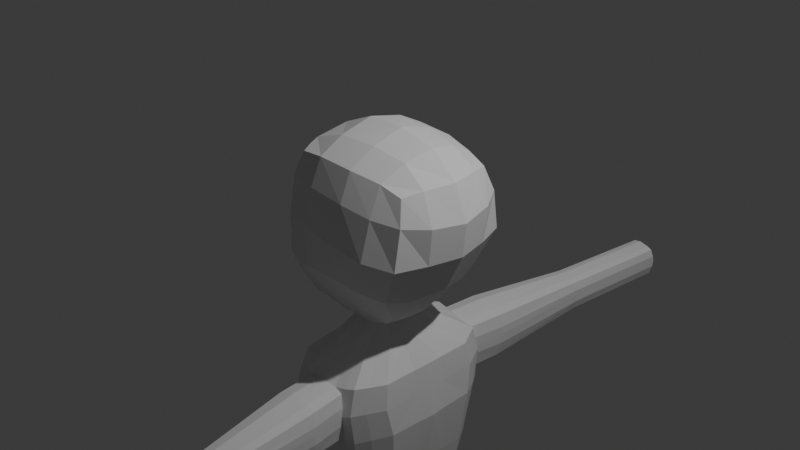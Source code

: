 # Source: Character_Mesh.blend  (saved by Blender 4.4.32; exported with 4.5.12 LTS)
import bpy
from mathutils import Matrix  # noqa: F401  (used for matrix-valued properties, if any)

bpy.ops.wm.read_factory_settings(use_empty=True)
scene = bpy.context.scene
scene.name = 'Scene'

# ---- collections
col_collection = bpy.data.collections.new('Collection'); scene.collection.children.link(col_collection)

# ---- world
world_world = bpy.data.worlds.new('World'); scene.world = world_world
world_world.use_nodes = True; world_world.node_tree.nodes.clear()
_N = world_world.node_tree.nodes; _L = world_world.node_tree.links
n0 = _N.new('ShaderNodeOutputWorld'); n0.name = 'World Output'; n0.location = (300, 300)
n1 = _N.new('ShaderNodeBackground'); n1.name = 'Background'; n1.location = (10, 300)
n1.inputs[0].default_value = (0.05088, 0.05088, 0.05088, 1.0)
_L.new(n1.outputs[0], n0.inputs[0])
n0.is_active_output = True
world_world.color = (0.05088, 0.05088, 0.05088)
world_world.sun_shadow_jitter_overblur = 0.0

# ---- cameras
cam_camera = bpy.data.cameras.new('Camera')
cam_camera.clip_end = 100.0
cam_camera.ortho_scale = 7.314

# ---- lights
light_light = bpy.data.lights.new('Light', 'POINT')
light_light.energy = 1000.0
light_light.shadow_soft_size = 0.1

# ---- meshes
me_cube_001 = bpy.data.meshes.new('Cube.001')
me_cube_001.from_pydata([(-0.8153, -0.6341, -0.6669), (-0.6868, -0.6436, 0.7213), (0.3074, -0.5411, -0.6667), (0.6215, -0.5608, 0.6134), (-0.8093, 0.0, -1.006), (-0.8222, -0.7513, 0.0234), (-0.7791, 0.0, 0.8356), (0.3563, 0.0, -0.9291), (0.7748, 0.0, 0.6534), (0.6905, -0.7117, -0.09487), (-0.1936, -0.6, -0.7181), (0.02975, -0.6668, 0.741), (0.03094, 0.0, 1.005), (0.02228, -0.8904, 0.001875), (0.893, 0.0, -0.09787), (-0.9607, 0.0, -0.02779), (-0.844, -0.426, -0.9856), (-0.7733, -0.7113, 0.4682), (0.7039, -0.3497, 0.6487), (0.4811, -0.6373, -0.5368), (0.05789, -0.5791, -0.7099), (-0.3921, -0.6762, 0.76), (-0.8745, -0.7158, -0.4393), (-0.7601, -0.4074, 0.7842), (0.2443, -0.3134, -0.9597), (0.6956, -0.6418, 0.3489), (-0.5108, -0.6185, -0.7387), (0.3777, -0.6002, 0.6908), (0.0364, -0.3647, 0.906), (0.4682, 0.0, 0.9112), (-0.4124, 0.0, 0.9948), (-0.1524, -0.3035, -1.15), (-0.4939, 0.0, -1.14), (0.1476, 0.0, -1.088), (-0.4582, -0.8613, 0.03959), (0.3781, -0.8592, -0.05357), (-0.1171, -0.8129, -0.425), (0.04039, -0.8056, 0.4305), (0.8122, -0.3786, -0.09197), (0.6797, 0.0, -0.5332), (0.9339, 0.0, 0.2805), (-0.942, -0.4539, -0.01615), (-1.038, 0.0, -0.5183), (-0.9425, 0.0, 0.4689), (0.8539, -0.3804, 0.3136), (-0.404, -0.7977, 0.4637), (-0.3996, -0.3915, 0.9075), (0.4228, -0.326, 0.8388), (-0.5228, -0.8117, -0.4321), (0.2276, -0.7751, -0.4691), (0.3928, -0.7493, 0.3743), (0.5607, -0.3834, -0.588), (-1.025, -0.4882, -0.5235), (-0.9183, -0.4405, 0.4502), (-0.08256, -0.61, -1.349), (0.04401, -0.9379, -1.582), (-0.7428, 0.0, -1.49), (0.4451, 0.0, -1.534), (-0.01368, -0.2974, -1.114), (0.07926, -0.23, -1.105), (0.1023, -0.2916, -1.077), (0.04082, -0.3204, -1.055), (-0.4154, -0.2314, -1.171), (-0.3205, -0.2964, -1.155), (-0.4168, -0.3361, -1.119), (-0.507, -0.314, -1.139), (0.4324, -0.5682, -1.538), (0.265, -0.874, -1.542), (-0.3648, -0.976, -1.521), (-0.662, -0.7107, -1.521), (-0.8429, -0.2511, -0.9986), (-0.8417, -0.5314, -0.8231), (-0.7933, -0.7313, 0.2468), (-0.7354, -0.6774, 0.5976), (-0.8456, -0.6769, -0.5551), (-0.8451, -0.7246, -0.2002), (-0.7268, -0.5255, 0.7548), (-0.7698, -0.2037, 0.8099), (-0.8771, -0.6026, 0.00648), (-0.9513, -0.227, -0.022), (-0.9938, 0.0, -0.2626), (-0.9669, 0.0, -0.7574), (-0.8788, 0.0, 0.6578), (-0.9399, 0.0, 0.2199), (-0.9499, -0.6059, -0.4853), (-0.9732, -0.463, -0.2592), (-1.042, -0.2642, -0.5263), (-0.9652, -0.4692, -0.7555), (-0.8483, -0.5759, 0.4636), (-0.8544, -0.424, 0.6228), (-0.9304, -0.2203, 0.4595), (-0.92, -0.4472, 0.217), (-0.9299, -0.2236, 0.2185), (-0.8667, -0.212, 0.6403), (-0.7981, -0.5507, 0.6136), (-0.8556, -0.5893, 0.2362), (-0.9809, -0.2638, -0.7643), (-0.9849, -0.2377, -0.2631), (-0.9043, -0.594, -0.2292), (-0.9073, -0.5793, -0.6617), (-0.9513, -0.227, -0.022), (-0.9607, 0.0, -0.02779), (-0.9399, 0.0, 0.2199), (-0.9299, -0.2236, 0.2185), (-0.5908, 0.0, -3.946), (-0.1004, -0.6998, -3.471), (-0.6986, 0.0, -3.321), (0.3574, 0.0, -3.344), (0.1677, -0.6704, -3.439), (0.356, -0.4685, -3.401), (-0.599, -0.6009, -3.394), (-0.3862, -0.7499, -3.432), (0.262, 0.0, -1.28), (-0.4073, -0.8892, -2.806), (0.4425, -0.5075, -2.759), (-0.5948, 0.0, -1.294), (0.03233, -0.2628, -1.111), (-0.3666, -0.2633, -1.164), (0.3326, -0.7446, -1.547), (0.2076, -0.3329, -1.302), (0.08903, -0.5501, -1.31), (-0.5104, -0.8542, -1.53), (-0.3241, -0.6112, -1.333), (-0.4979, -0.4153, -1.335), (0.1132, -0.1354, -1.109), (0.436, -0.1944, -1.537), (-0.08329, -0.3003, -1.133), (0.171, -0.9117, -1.563), (-0.4498, -0.1355, -1.168), (-0.2354, -0.3006, -1.152), (-0.1487, -0.9571, -1.549), (-0.7001, -0.274, -1.507), (-0.6986, 0.0, -3.321), (-0.1004, -0.6998, -3.471), (-0.05539, -0.6549, -3.868), (0.2619, -0.569, -3.421), (-0.4931, -0.6752, -3.412), (0.358, -0.2322, -3.373), (0.03325, -0.6852, -3.458), (-0.2438, -0.7236, -3.448), (-0.6476, -0.3028, -3.358), (-0.0656, -0.84, -2.858), (0.2266, -0.8229, -2.808), (0.4628, 0.0, -2.739), (-0.78, 0.0, -2.709), (-0.6779, -0.6645, -2.753), (-0.5469, -0.7853, -2.78), (-0.7228, -0.3022, -2.73), (0.4524, -0.2156, -2.749), (0.3347, -0.6863, -2.784), (0.2362, -0.1599, -1.307), (-0.4094, -0.5153, -1.341), (0.1401, -0.4381, -1.311), (-0.5457, -0.1928, -1.33), (-0.2227, -0.8722, -2.834), (0.08079, -0.8417, -2.833), (-0.1995, -0.6239, -1.343), (0.007287, -0.5786, -1.326), (0.5039, -0.5566, -2.141), (0.04769, -0.9538, -2.287), (0.2852, -0.9038, -2.196), (0.5295, 0.0, -2.145), (-0.8243, -0.7448, -2.12), (-0.4669, -1.017, -2.206), (-0.9028, 0.0, -2.091), (-0.6604, -0.8933, -2.159), (-0.8361, -0.2905, -2.104), (0.5157, -0.1792, -2.143), (0.3866, -0.7602, -2.167), (-0.1817, -0.9853, -2.248), (0.1811, -0.9373, -2.244), (-0.1487, -0.9571, -1.549), (0.04401, -0.9379, -1.582), (0.04769, -0.9538, -2.287), (0.171, -0.9117, -1.563), (-0.1817, -0.9853, -2.248), (0.1811, -0.9373, -2.244), (-0.08256, -0.61, -1.349), (0.04401, -0.9379, -1.582), (-0.1487, -0.9571, -1.549), (0.171, -0.9117, -1.563), (-0.1995, -0.6239, -1.343), (0.007287, -0.5786, -1.326), (-0.1487, -0.9571, -1.549), (0.04401, -0.9379, -1.582), (0.04769, -0.9538, -2.287), (0.171, -0.9117, -1.563), (-0.1817, -0.9853, -2.248), (0.1811, -0.9373, -2.244), (0.4711, -0.6157, -1.815), (0.2805, -0.9478, -1.838), (0.4835, 0.0, -1.815), (-0.7448, -0.7657, -1.805), (-0.4082, -1.055, -1.833), (-0.8213, 0.0, -1.771), (-0.5794, -0.9333, -1.821), (-0.7666, -0.2832, -1.782), (0.4726, -0.1883, -1.813), (0.3641, -0.8033, -1.828), (-0.156, -1.025, -1.866), (0.1813, -0.9797, -1.868), (-0.156, -1.025, -1.866), (0.1813, -0.9797, -1.868), (-0.156, -1.025, -1.866), (0.1813, -0.9797, -1.868), (0.1205, -1.371, -2.226), (-0.1487, -0.9571, -1.549), (-0.4082, -1.055, -1.833), (-0.09068, -1.41, -2.202), (-0.156, -1.025, -1.866), (-0.1817, -0.9853, -2.248), (-0.1487, -0.9571, -1.549), (0.04401, -0.9379, -1.582), (-0.07765, -1.458, -1.854), (-0.156, -1.025, -1.866), (-0.1817, -0.9853, -2.248), (0.1813, -0.9797, -1.868), (0.1426, -4.053, -1.621), (0.04769, -0.9538, -2.287), (-0.3648, -0.976, -1.521), (-0.3241, -0.6112, -1.333), (-0.1487, -0.9571, -1.549), (-0.1995, -0.6239, -1.343), (-0.08256, -0.61, -1.349), (0.04401, -0.9379, -1.582), (-0.1487, -0.9571, -1.549), (0.171, -0.9117, -1.563), (-0.1995, -0.6239, -1.343), (0.007287, -0.5786, -1.326), (0.1192, -1.363, -1.562), (-0.07734, -1.386, -1.523), (-0.3188, -1.49, -1.82), (-0.07734, -1.386, -1.523), (-0.07765, -1.458, -1.854), (-0.09068, -1.41, -2.202), (-0.07734, -1.386, -1.523), (0.1192, -1.363, -1.562), (-0.0278, -2.732, -1.642), (-0.09068, -1.41, -2.202), (-0.07765, -1.458, -1.854), (-0.09068, -1.41, -2.202), (0.2529, -1.401, -1.856), (-0.07765, -1.458, -1.854), (0.1205, -1.371, -2.226), (-0.3897, -1.032, -1.729), (-0.1568, -0.9582, -1.548), (-0.3648, -0.976, -1.521), (-0.3081, -0.9896, -1.589), (-0.2216, -0.9906, -2.242), (-0.4345, -1.043, -1.953), (-0.4669, -1.017, -2.206), (-0.3911, -1.019, -2.137), (0.04401, -0.9379, -1.582), (0.177, -0.9613, -1.769), (0.171, -0.9117, -1.563), (0.1367, -0.9351, -1.629), (0.1787, -0.9664, -1.982), (0.04769, -0.9538, -2.287), (0.1811, -0.9373, -2.244), (0.1422, -0.9503, -2.171), (-0.08582, -1.387, -1.522), (-0.3142, -1.464, -1.712), (-0.2435, -1.42, -1.565), (-0.3278, -1.476, -1.944), (-0.1259, -1.415, -2.197), (-0.2753, -1.448, -2.111), (0.2482, -1.38, -1.756), (0.1192, -1.363, -1.562), (0.2095, -1.356, -1.612), (0.1205, -1.371, -2.226), (0.2497, -1.384, -1.972), (0.2126, -1.367, -2.133), (-0.07734, -1.386, -1.523), (0.2529, -1.401, -1.856), (-0.3188, -1.49, -1.82), (0.2497, -1.384, -1.972), (0.2126, -1.367, -2.133), (0.1205, -1.371, -2.226), (-0.2753, -1.448, -2.111), (-0.3278, -1.476, -1.944), (-0.1259, -1.415, -2.197), (-0.2435, -1.42, -1.565), (-0.08582, -1.387, -1.522), (-0.3142, -1.464, -1.712), (0.2095, -1.356, -1.612), (0.2482, -1.38, -1.756), (0.1192, -1.363, -1.562), (0.07222, -2.711, -1.615), (0.07761, -2.711, -1.616), (0.2087, -2.695, -1.634), (0.2087, -2.695, -1.634), (0.2766, -2.688, -1.662), (0.3083, -2.704, -1.758), (0.0468, -2.729, -2.043), (-0.04801, -2.75, -1.988), (0.3101, -2.707, -1.907), (0.2799, -2.696, -2.015), (-0.0756, -2.777, -1.803), (0.07741, -2.756, -1.825), (-0.08132, -2.768, -1.883), (0.3101, -2.719, -1.827), (0.06914, -2.726, -2.046), (0.07741, -2.756, -1.825), (0.07761, -2.711, -1.616), (0.06914, -2.726, -2.046), (0.2105, -2.7, -2.07), (-0.0727, -2.76, -1.735), (0.2105, -2.7, -2.07), (0.238, -4.033, -1.596), (0.2431, -4.033, -1.597), (0.3659, -4.018, -1.616), (0.3659, -4.018, -1.616), (0.4272, -4.012, -1.644), (0.4551, -4.027, -1.734), (0.2137, -4.05, -2.004), (0.1233, -4.07, -1.952), (0.4565, -4.03, -1.872), (0.4299, -4.019, -1.973), (0.09704, -4.096, -1.776), (0.2429, -4.076, -1.797), (0.09159, -4.087, -1.851), (0.3711, -4.057, -1.816), (0.4572, -4.041, -1.798), (0.235, -4.047, -2.007), (0.2429, -4.076, -1.797), (0.2431, -4.033, -1.597), (0.235, -4.047, -2.007), (0.3673, -4.023, -2.027), (0.09981, -4.08, -1.71), (0.3673, -4.023, -2.027), (-0.5908, 0.0, -3.946), (-0.1004, -0.6998, -3.471), (-0.6986, 0.0, -3.321), (-0.05539, -0.6549, -3.868), (0.2619, -0.569, -3.421), (0.356, -0.4685, -3.401), (-0.4931, -0.6752, -3.412), (-0.3862, -0.7499, -3.432), (0.358, -0.2322, -3.373), (0.3574, 0.0, -3.344), (0.03325, -0.6852, -3.458), (0.1677, -0.6704, -3.439), (-0.2438, -0.7236, -3.448), (-0.6476, -0.3028, -3.358), (-0.599, -0.6009, -3.394), (-0.3292, 0.0, -3.962), (-0.05539, -0.6549, -3.868), (0.2619, -0.569, -3.421), (0.356, -0.4685, -3.401), (-0.4931, -0.6752, -3.412), (-0.3862, -0.7499, -3.432), (0.358, -0.2322, -3.373), (0.3574, 0.0, -3.344), (0.03325, -0.6852, -3.458), (0.1677, -0.6704, -3.439), (-0.2438, -0.7236, -3.448), (-0.6476, -0.3028, -3.358), (-0.599, -0.6009, -3.394), (0.2602, -0.526, -3.85), (0.3115, -0.4358, -3.862), (-0.4426, -0.5781, -3.82), (-0.3479, -0.6655, -3.815), (0.282, -0.2438, -3.906), (0.2595, 0.0, -3.986), (0.07916, -0.6456, -3.852), (0.1929, -0.6262, -3.839), (-0.2018, -0.6611, -3.843), (-0.5623, -0.1849, -3.892), (-0.5373, -0.4922, -3.826), (-0.3292, 0.0, -3.962), (0.2602, -0.526, -3.85), (0.3115, -0.4358, -3.862), (-0.4426, -0.5781, -3.82), (-0.3479, -0.6655, -3.815), (0.282, -0.2438, -3.906), (0.2595, 0.0, -3.986), (0.07916, -0.6456, -3.852), (0.1929, -0.6262, -3.839), (-0.2018, -0.6611, -3.843), (-0.5623, -0.1849, -3.892), (-0.5373, -0.4922, -3.826), (-0.3292, 0.0, -3.962), (-0.3292, 0.0, -3.962), (-0.05539, -0.6549, -3.868), (0.07129, 0.0, -3.985), (-0.1019, 0.0, -3.964), (0.2602, -0.526, -3.85), (0.3115, -0.4358, -3.862), (-0.4426, -0.5781, -3.82), (-0.3479, -0.6655, -3.815), (0.282, -0.2438, -3.906), (0.07916, -0.6456, -3.852), (0.1929, -0.6262, -3.839), (-0.2018, -0.6611, -3.843), (-0.5623, -0.1849, -3.892), (-0.5373, -0.4922, -3.826), (0.07129, 0.0, -3.985), (-0.1019, 0.0, -3.964), (0.2602, -0.526, -3.85), (0.3115, -0.4358, -3.862), (-0.4426, -0.5781, -3.82), (-0.3479, -0.6655, -3.815), (0.282, -0.2438, -3.906), (0.07916, -0.6456, -3.852), (0.1929, -0.6262, -3.839), (-0.2018, -0.6611, -3.843), (-0.5623, -0.1849, -3.892), (-0.5373, -0.4922, -3.826), (-0.3292, 0.0, -3.962), (-0.05539, -0.6549, -3.868), (0.07129, 0.0, -3.985), (-0.1019, 0.0, -3.964), (0.2602, -0.526, -3.85), (0.3115, -0.4358, -3.862), (-0.4426, -0.5781, -3.82), (-0.3479, -0.6655, -3.815), (0.282, -0.2438, -3.906), (0.07916, -0.6456, -3.852), (0.1929, -0.6262, -3.839), (-0.2018, -0.6611, -3.843), (-0.5623, -0.1849, -3.892), (-0.5373, -0.4922, -3.826), (-0.3292, 0.0, -3.962), (-0.05539, -0.6549, -3.868), (0.07129, 0.0, -3.985), (-0.1019, 0.0, -3.964), (0.2602, -0.526, -3.85), (0.3115, -0.4358, -3.862), (-0.4426, -0.5781, -3.82), (-0.3479, -0.6655, -3.815), (0.282, -0.2438, -3.906), (0.07916, -0.6456, -3.852), (0.1929, -0.6262, -3.839), (-0.2018, -0.6611, -3.843), (-0.5623, -0.1849, -3.892), (-0.5373, -0.4922, -3.826), (-0.3292, 0.0, -3.962), (-0.05539, -0.6549, -3.868), (0.07129, 0.0, -3.985), (-0.1019, 0.0, -3.964), (0.2602, -0.526, -3.85), (0.3115, -0.4358, -3.862), (-0.4426, -0.5781, -3.82), (-0.3479, -0.6655, -3.815), (0.282, -0.2438, -3.906), (0.07916, -0.6456, -3.852), (0.1929, -0.6262, -3.839), (-0.2018, -0.6611, -3.843), (-0.5623, -0.1849, -3.892), (-0.5373, -0.4922, -3.826), (-0.3292, 0.0, -3.962), (-0.05539, -0.6549, -3.868), (0.07129, 0.0, -3.985), (-0.1019, 0.0, -3.964), (0.2602, -0.526, -3.85), (0.3115, -0.4358, -3.862), (-0.4426, -0.5781, -3.82), (-0.3479, -0.6655, -3.815), (0.282, -0.2438, -3.906), (0.07916, -0.6456, -3.852), (0.1929, -0.6262, -3.839), (-0.2018, -0.6611, -3.843), (-0.5623, -0.1849, -3.892), (-0.5373, -0.4922, -3.826), (-0.3292, 0.0, -3.962), (-0.05539, -0.6549, -3.868), (0.07129, 0.0, -3.985), (-0.1019, 0.0, -3.964), (0.2602, -0.526, -3.85), (0.3115, -0.4358, -3.862), (-0.4426, -0.5781, -3.82), (-0.3479, -0.6655, -3.815), (0.282, -0.2438, -3.906), (0.07916, -0.6456, -3.852), (0.1929, -0.6262, -3.839), (-0.2018, -0.6611, -3.843), (-0.5623, -0.1849, -3.892), (-0.5373, -0.4922, -3.826), (-0.05539, -0.6549, -3.868), (0.07129, 0.0, -3.985), (-0.1019, 0.0, -3.964), (0.2602, -0.526, -3.85), (0.3115, -0.4358, -3.862), (-0.4426, -0.5781, -3.82), (-0.3479, -0.6655, -3.815), (0.282, -0.2438, -3.906), (0.07916, -0.6456, -3.852), (0.1929, -0.6262, -3.839), (-0.2018, -0.6611, -3.843), (-0.5623, -0.1849, -3.892), (-0.5373, -0.4922, -3.826), (-0.3696, 0.0, -4.361), (-0.05539, -0.6549, -3.868), (0.07129, 0.0, -3.985), (-0.1019, 0.0, -3.964), (0.2602, -0.526, -3.85), (0.3115, -0.4358, -3.862), (-0.4426, -0.5781, -3.82), (-0.3479, -0.6655, -3.815), (0.282, -0.2438, -3.906), (0.07916, -0.6456, -3.852), (0.1929, -0.6262, -3.839), (-0.2018, -0.6611, -3.843), (-0.5623, -0.1849, -3.892), (-0.5373, -0.4922, -3.826), (-0.3292, 0.0, -3.962), (-0.3696, 0.0, -4.361), (-0.05539, -0.6549, -3.868), (0.07129, 0.0, -3.985), (-0.1019, 0.0, -3.964), (0.2602, -0.526, -3.85), (0.3115, -0.4358, -3.862), (-0.4426, -0.5781, -3.82), (-0.3479, -0.6655, -3.815), (0.282, -0.2438, -3.906), (0.07916, -0.6456, -3.852), (0.1929, -0.6262, -3.839), (-0.2018, -0.6611, -3.843), (-0.5623, -0.1849, -3.892), (-0.5373, -0.4922, -3.826), (-0.4295, -0.1912, -6.163), (-0.05349, -0.8475, -4.372), (0.1025, 0.0, -4.388), (-0.1116, 0.0, -4.363), (0.3387, -0.6931, -4.322), (0.4023, -0.5799, -4.318), (-0.4811, -0.7898, -4.321), (-0.3934, -0.8836, -4.325), (0.3656, -0.3357, -4.331), (0.1124, -0.8368, -4.353), (0.2553, -0.8182, -4.33), (-0.2341, -0.8611, -4.344), (-0.6133, -0.2986, -4.287), (-0.5857, -0.6887, -4.297), (-0.05349, -0.8475, -4.372), (0.1025, 0.0, -4.388), (-0.1116, 0.0, -4.363), (0.3387, -0.6931, -4.322), (0.4023, -0.5799, -4.318), (-0.4811, -0.7898, -4.321), (-0.3934, -0.8836, -4.325), (0.3656, -0.3357, -4.331), (0.1124, -0.8368, -4.353), (0.2553, -0.8182, -4.33), (-0.2341, -0.8611, -4.344), (-0.6133, -0.2986, -4.287), (-0.5857, -0.6887, -4.297), (-0.4295, -0.1912, -6.163), (-0.1342, -0.8025, -6.175), (-0.004103, -0.2191, -6.164), (-0.1793, -0.2129, -6.158), (0.1667, -0.6993, -6.122), (0.2125, -0.6178, -6.12), (-0.5635, -0.7044, -6.143), (-0.4498, -0.796, -6.155), (0.1861, -0.442, -6.129), (0.001665, -0.802, -6.147), (0.1067, -0.7893, -6.128), (-0.2931, -0.7996, -6.172), (-0.6825, -0.3395, -6.114), (-0.6626, -0.6203, -6.122), (-0.4295, -0.1912, -6.163), (-0.3949, -0.2305, -6.424), (-0.1342, -0.8025, -6.175), (-0.004103, -0.2191, -6.164), (-0.1793, -0.2129, -6.158), (0.1667, -0.6993, -6.122), (0.2125, -0.6178, -6.12), (-0.5635, -0.7044, -6.143), (-0.4498, -0.796, -6.155), (0.1861, -0.442, -6.129), (0.001665, -0.802, -6.147), (0.1067, -0.7893, -6.128), (-0.2931, -0.7996, -6.172), (-0.6825, -0.3395, -6.114), (-0.6626, -0.6203, -6.122), (-0.3423, -0.3288, -8.023), (-0.1342, -0.8025, -6.175), (-0.004103, -0.2191, -6.164), (-0.1793, -0.2129, -6.158), (0.1667, -0.6993, -6.122), (0.2125, -0.6178, -6.12), (-0.5635, -0.7044, -6.143), (-0.4498, -0.796, -6.155), (0.1861, -0.442, -6.129), (0.001665, -0.802, -6.147), (0.1067, -0.7893, -6.128), (-0.2931, -0.7996, -6.172), (-0.6825, -0.3395, -6.114), (-0.6626, -0.6203, -6.122), (-0.1305, -0.8094, -6.433), (-0.0224, -0.2407, -6.437), (-0.1732, -0.2425, -6.421), (0.1412, -0.7025, -6.398), (0.1853, -0.624, -6.396), (-0.5137, -0.7284, -6.392), (-0.4086, -0.8144, -6.4), (0.1598, -0.4549, -6.404), (-0.01557, -0.802, -6.42), (0.08345, -0.7891, -6.404), (-0.2651, -0.8145, -6.417), (-0.6298, -0.3776, -6.385), (-0.6095, -0.6478, -6.381), (-0.1925, -0.5103, -8.019), (-0.1756, -0.7301, -8.033), (-0.0989, -0.3264, -8.037), (-0.2042, -0.3285, -8.025), (0.01721, -0.6542, -8.009), (0.04852, -0.5985, -8.007), (-0.4166, -0.6866, -7.995), (-0.3547, -0.7418, -8.002), (0.03044, -0.4784, -8.013), (-0.09405, -0.7248, -8.024), (-0.02376, -0.7157, -8.013), (-0.2652, -0.7363, -8.019), (-0.4938, -0.4404, -7.998), (-0.4792, -0.6321, -7.989), (-0.4449, 0.0, -3.955), (-0.5694, -0.1389, -3.905), (-0.5418, -0.04067, -3.936), (-0.5908, 0.0, -3.946), (-0.5908, 0.0, -3.946), (-0.5908, 0.0, -3.946), (-0.5908, 0.0, -3.946), (0.2595, 0.0, -3.986), (0.2595, 0.0, -3.986), (0.2595, 0.0, -3.986), (0.2595, 0.0, -3.986), (0.2723, -0.1383, -3.94), (0.1133, 0.0, -3.985), (0.2204, -0.04051, -3.972), (-0.4449, 0.0, -3.955), (-0.5694, -0.1389, -3.905), (-0.5418, -0.04067, -3.936), (0.2723, -0.1383, -3.94), (0.1133, 0.0, -3.985), (0.2204, -0.04051, -3.972), (-0.4449, 0.0, -3.955), (-0.5694, -0.1389, -3.905), (-0.5418, -0.04067, -3.936), (0.2723, -0.1383, -3.94), (0.1133, 0.0, -3.985), (0.2204, -0.04051, -3.972), (-0.4449, 0.0, -3.955), (-0.5694, -0.1389, -3.905), (-0.5418, -0.04067, -3.936), (0.2723, -0.1383, -3.94), (0.1133, 0.0, -3.985), (0.2204, -0.04051, -3.972), (-0.4449, 0.0, -3.955), (-0.5694, -0.1389, -3.905), (-0.5418, -0.04067, -3.936), (0.2723, -0.1383, -3.94), (0.1133, 0.0, -3.985), (0.2204, -0.04051, -3.972), (-0.4449, 0.0, -3.955), (-0.5694, -0.1389, -3.905), (-0.5418, -0.04067, -3.936), (0.1133, 0.0, -3.985), (0.2723, -0.1383, -3.94), (0.2204, -0.04051, -3.972), (-0.4449, 0.0, -3.955), (-0.5694, -0.1389, -3.905), (-0.5418, -0.04067, -3.936), (0.2723, -0.1383, -3.94), (0.1133, 0.0, -3.985), (0.2204, -0.04051, -3.972), (-0.4449, 0.0, -3.955), (-0.5694, -0.1389, -3.905), (-0.5418, -0.04067, -3.936), (0.2723, -0.1383, -3.94), (0.1133, 0.0, -3.985), (0.2204, -0.04051, -3.972), (-0.5908, 0.0, -3.946), (-0.5908, 0.0, -3.946), (-0.6311, 0.0, -4.066), (-0.5908, 0.0, -3.946), (0.2595, 0.0, -3.986), (0.2595, 0.0, -3.986), (0.2953, 0.0, -4.107), (0.2595, 0.0, -3.986), (-0.6254, 0.0, -4.242), (-0.6254, 0.0, -4.242), (-0.6445, 0.0, -4.174), (-0.6254, 0.0, -4.242), (0.3499, 0.0, -4.296), (0.3499, 0.0, -4.296), (0.3367, 0.0, -4.193), (0.3499, 0.0, -4.296), (-0.5361, 0.0, -4.331), (-0.6322, -0.195, -4.296), (-0.6126, 0.0, -4.314), (0.3484, -0.1809, -4.363), (0.2184, 0.0, -4.388), (0.3049, 0.0, -4.382), (-0.5709, -0.1838, -6.143), (-0.6926, -0.3118, -6.112), (-0.6624, -0.2193, -6.13), (0.1795, -0.356, -6.138), (0.02658, -0.2169, -6.159), (0.1124, -0.2691, -6.116), (-0.5709, -0.1838, -6.143), (-0.6889, -0.3129, -6.113), (-0.6424, -0.2307, -6.113), (0.1783, -0.3562, -6.139), (0.02542, -0.2185, -6.161), (0.1202, -0.2641, -6.144), (-0.5715, -0.1839, -6.144), (-0.6871, -0.3125, -6.116), (-0.6627, -0.2188, -6.131), (0.1777, -0.3554, -6.142), (0.026, -0.2191, -6.164), (0.1278, -0.2591, -6.155), (-0.528, -0.2261, -6.414), (-0.6349, -0.3464, -6.389), (-0.6121, -0.2596, -6.403), (0.1512, -0.3657, -6.418), (0.01167, -0.2406, -6.437), (0.1054, -0.2772, -6.432), (-0.4938, -0.4404, -7.998), (-0.3653, -0.329, -8.022), (-0.4636, -0.3621, -8.012), (-0.0989, -0.3264, -8.037), (0.02971, -0.4708, -8.014), (-0.01372, -0.3686, -8.03), (0.1674, -0.6869, -5.908), (0.1078, -0.7763, -5.914), (0.1866, -0.4316, -5.914), (-0.6309, -0.62, -5.905), (-0.5361, -0.7018, -5.925), (0.003882, -0.789, -5.932), (0.2129, -0.606, -5.906), (-0.2818, -0.7896, -5.952), (-0.1285, -0.7906, -5.958), (-0.4113, -0.184, -5.946), (-0.6507, -0.3413, -5.897), (-0.431, -0.7891, -5.936), (-0.002044, -0.2074, -5.95), (-0.1727, -0.2022, -5.942), (0.03136, -0.2111, -5.946), (0.106, -0.2572, -5.91), (0.174, -0.344, -5.926), (-0.6505, -0.3105, -5.897), (-0.6334, -0.2078, -5.914), (-0.5474, -0.1786, -5.926)], [], [(14, 40, 44, 38), (40, 8, 18, 44), (44, 18, 3, 25), (38, 44, 25, 9), (13, 37, 45, 34), (37, 11, 21, 45), (45, 21, 1, 73, 17), (34, 45, 17, 72, 5), (64, 63, 129, 31, 10, 26), (61, 60, 24, 2, 20), (31, 126, 58, 61, 20, 10), (174, 172, 184, 186), (12, 30, 46, 28), (30, 6, 77, 23, 46), (46, 23, 76, 1, 21), (28, 46, 21, 11), (8, 29, 47, 18), (29, 12, 28, 47), (47, 28, 11, 27), (18, 47, 27, 3), (130, 156, 222, 221), (4, 32, 128, 62, 65, 16, 70), (16, 65, 64, 26, 0, 71), (155, 141, 105, 138), (10, 36, 48, 26), (36, 13, 34, 48), (48, 34, 5, 75, 22), (26, 48, 22, 74, 0), (2, 19, 49, 20), (19, 9, 35, 49), (49, 35, 13, 36), (20, 49, 36, 10), (9, 25, 50, 35), (25, 3, 27, 50), (50, 27, 11, 37), (35, 50, 37, 13), (7, 39, 51, 24), (39, 14, 38, 51), (51, 38, 9, 19), (24, 51, 19, 2), (99, 84, 52, 87), (98, 78, 41, 85), (97, 79, 15, 80), (96, 86, 42, 81), (95, 88, 53, 91), (94, 76, 23, 89), (93, 77, 6, 82), (92, 90, 43, 83), (154, 113, 111, 139), (153, 115, 56, 131), (33, 7, 24, 60, 59, 124), (58, 116, 59, 60, 61), (62, 117, 63, 64, 65), (152, 116, 58, 120), (151, 117, 62, 123), (150, 119, 66, 125), (15, 79, 100, 101), (41, 91, 92, 79), (91, 53, 90, 92), (90, 93, 82, 43), (53, 89, 93, 90), (89, 23, 77, 93), (88, 94, 89, 53), (17, 73, 94, 88), (73, 1, 76, 94), (78, 95, 91, 41), (5, 72, 95, 78), (72, 17, 88, 95), (70, 96, 81, 4), (16, 87, 96, 70), (87, 52, 86, 96), (86, 97, 80, 42), (52, 85, 97, 86), (85, 41, 79, 97), (84, 98, 85, 52), (22, 75, 98, 84), (75, 5, 78, 98), (71, 99, 87, 16), (0, 74, 99, 71), (74, 22, 84, 99), (100, 103, 102, 101), (79, 92, 103, 100), (92, 83, 102, 103), (136, 110, 344, 336), (110, 140, 343, 344), (149, 142, 108, 135), (148, 114, 109, 137), (147, 144, 106, 140), (146, 145, 110, 136), (113, 146, 136, 111), (163, 165, 146, 113), (165, 162, 145, 146), (145, 147, 140, 110), (162, 166, 147, 145), (166, 164, 144, 147), (143, 148, 137, 107), (161, 167, 148, 143), (167, 158, 114, 148), (114, 149, 135, 109), (158, 168, 149, 114), (168, 160, 142, 149), (112, 150, 125, 57), (33, 124, 150, 112), (124, 59, 119, 150), (121, 151, 123, 69), (68, 122, 151, 121), (122, 63, 117, 151), (118, 152, 120, 67), (66, 119, 152, 118), (119, 59, 116, 152), (123, 153, 131, 69), (62, 128, 153, 123), (128, 32, 115, 153), (141, 154, 139, 105), (159, 169, 154, 141), (169, 163, 113, 154), (142, 155, 138, 108), (160, 170, 155, 142), (170, 159, 141, 155), (130, 55, 178, 179), (31, 129, 156, 54), (129, 63, 122, 156), (120, 157, 127, 67), (58, 126, 157, 120), (126, 31, 54, 157), (127, 55, 172, 174), (190, 200, 170, 160), (216, 253, 266, 241), (200, 127, 174, 202), (198, 190, 160, 168), (189, 198, 168, 158), (197, 189, 158, 167), (191, 197, 167, 161), (196, 194, 164, 166), (192, 196, 166, 162), (195, 192, 162, 165), (193, 195, 165, 163), (127, 157, 182, 180), (173, 176, 188, 185), (159, 170, 176, 173), (199, 169, 175, 201), (169, 159, 173, 175), (55, 130, 171, 172), (182, 177, 223, 228), (156, 122, 220, 222), (203, 187, 215, 214), (244, 207, 231, 261), (175, 173, 185, 187), (54, 156, 181, 177), (201, 175, 187, 203), (55, 127, 180, 178), (172, 171, 183, 184), (202, 174, 186, 204), (156, 130, 179, 181), (157, 54, 177, 182), (176, 202, 204, 188), (171, 201, 203, 183), (183, 203, 214, 211), (252, 212, 236, 267), (130, 199, 201, 171), (68, 121, 195, 193), (121, 69, 192, 195), (69, 131, 196, 192), (131, 56, 194, 196), (57, 125, 197, 191), (125, 66, 189, 197), (66, 118, 198, 189), (118, 67, 190, 198), (170, 200, 202, 176), (186, 184, 212, 252, 254), (67, 127, 200, 190), (212, 211, 235, 236), (68, 193, 207, 244, 246), (207, 249, 263, 231), (215, 218, 243, 240), (210, 209, 233, 234), (188, 204, 216, 256, 258), (169, 199, 209, 210), (261, 231, 274, 283), (199, 130, 206, 209), (218, 257, 269, 243), (248, 210, 234, 264), (187, 185, 218, 215), (193, 163, 250, 249, 207), (184, 183, 211, 212), (222, 220, 219, 221), (228, 223, 224, 226), (223, 227, 225, 224), (181, 179, 225, 227), (122, 68, 219, 220), (177, 181, 227, 223), (68, 130, 221, 219), (179, 178, 224, 225), (180, 182, 228, 226), (178, 180, 226, 224), (233, 230, 272, 242), (272, 282, 287, 288), (271, 270, 275, 276), (265, 264, 280, 278), (236, 235, 232, 229), (266, 268, 284, 285), (209, 206, 230, 233), (204, 186, 254, 253, 216), (211, 214, 239, 235), (214, 215, 240, 239), (130, 68, 246, 245, 206), (256, 216, 241, 270), (185, 188, 258, 257, 218), (163, 169, 210, 248, 250), (244, 247, 246), (247, 245, 246), (248, 251, 250), (251, 249, 250), (252, 255, 254), (255, 253, 254), (256, 259, 258), (259, 257, 258), (256, 270, 271, 259), (259, 271, 269, 257), (263, 249, 251, 265), (265, 251, 248, 264), (260, 245, 247, 262), (262, 247, 244, 261), (266, 253, 255, 268), (268, 255, 252, 267), (206, 245, 260, 230), (284, 286, 290, 291), (276, 275, 295, 296), (281, 283, 306, 237), (279, 278, 294, 299), (286, 229, 289, 290), (243, 269, 277, 205), (267, 236, 229, 286), (260, 262, 281, 282), (235, 239, 213, 232), (269, 271, 276, 277), (268, 267, 286, 284), (239, 240, 208, 213), (241, 266, 285, 273), (263, 265, 278, 279), (262, 261, 283, 281), (264, 234, 238, 280), (234, 233, 242, 238), (230, 260, 282, 272), (270, 241, 273, 275), (240, 243, 205, 208), (231, 263, 279, 274), (307, 296, 317, 329), (297, 299, 320, 318), (304, 305, 327, 326), (287, 237, 217, 308), (306, 297, 318, 328), (298, 288, 309, 319), (213, 208, 304, 302), (283, 274, 297, 306), (273, 285, 292, 300), (285, 284, 291, 292), (282, 281, 237, 287), (274, 279, 299, 297), (232, 213, 302, 303), (275, 273, 300, 295), (229, 232, 303, 289), (242, 272, 288, 298), (205, 277, 307, 305), (238, 242, 298, 301), (280, 238, 301, 293), (278, 280, 293, 294), (277, 276, 296, 307), (208, 205, 305, 304), (309, 308, 217, 328, 318, 319), (313, 312, 311, 310, 321, 322), (321, 324, 326, 327), (310, 325, 324, 321), (322, 321, 327, 329, 317, 316), (319, 318, 320, 315, 314, 323), (288, 287, 308, 309), (302, 304, 326, 324), (299, 294, 315, 320), (300, 292, 313, 322), (290, 289, 310, 311), (289, 303, 325, 310), (295, 300, 322, 316), (291, 290, 311, 312), (301, 298, 319, 323), (293, 301, 323, 314), (305, 307, 329, 327), (292, 291, 312, 313), (294, 293, 314, 315), (303, 302, 324, 325), (296, 295, 316, 317), (237, 306, 328, 217), (337, 336, 349, 350), (335, 334, 347, 348), (137, 109, 335, 338), (138, 105, 331, 340), (109, 135, 334, 335), (139, 111, 337, 342), (111, 136, 336, 337), (140, 106, 332, 343), (107, 137, 338, 339), (108, 138, 340, 341), (105, 139, 342, 331), (135, 108, 341, 334), (357, 356, 367, 368), (353, 133, 333, 364), (334, 341, 354, 347), (339, 338, 351, 352), (336, 344, 357, 349), (341, 340, 353, 354), (338, 335, 348, 351), (331, 342, 355, 133), (340, 331, 133, 353), (344, 343, 356, 357), (342, 337, 350, 355), (343, 332, 132, 356), (360, 368, 380, 372), (363, 362, 374, 375), (355, 350, 361, 366), (356, 132, 330, 367), (348, 347, 358, 359), (350, 349, 360, 361), (347, 354, 365, 358), (352, 351, 362, 363), (349, 357, 368, 360), (354, 353, 364, 365), (351, 348, 359, 362), (133, 355, 366, 333), (378, 373, 389, 393), (380, 379, 394, 395), (365, 364, 376, 377), (362, 359, 371, 374), (333, 366, 378, 134), (364, 333, 134, 376), (368, 367, 379, 380), (366, 361, 373, 378), (367, 330, 104, 379), (359, 358, 370, 371), (361, 360, 372, 373), (358, 365, 377, 370), (389, 388, 400, 401), (375, 374, 390, 624, 626), (624, 390, 402, 628), (371, 370, 386, 387), (373, 372, 388, 389), (370, 377, 392, 386), (628, 402, 416, 634), (372, 380, 395, 388), (377, 376, 391, 392), (374, 371, 387, 390), (134, 378, 393, 383), (376, 134, 383, 391), (405, 401, 415, 419), (407, 406, 420, 421), (386, 392, 404, 398), (384, 625, 629, 396), (388, 395, 407, 400), (392, 391, 403, 404), (390, 387, 399, 402), (383, 393, 405, 346), (406, 618, 632, 420), (391, 383, 346, 403), (395, 394, 406, 407), (393, 389, 401, 405), (385, 384, 396, 397), (620, 381, 345, 617), (381, 385, 397, 345), (387, 386, 398, 399), (418, 417, 431, 432), (414, 421, 435, 428), (397, 396, 410, 411), (379, 104, 622, 621, 394), (345, 397, 411, 382), (399, 398, 412, 413), (631, 382, 369, 637), (401, 400, 414, 415), (398, 404, 418, 412), (396, 629, 635, 410), (400, 407, 421, 414), (404, 403, 417, 418), (402, 399, 413, 416), (346, 405, 419, 409), (394, 621, 618, 406), (403, 346, 409, 417), (643, 408, 422, 649), (427, 426, 440, 441), (416, 413, 427, 430), (409, 419, 433, 423), (420, 632, 638, 434), (417, 409, 423, 431), (421, 420, 434, 435), (419, 415, 429, 433), (411, 410, 424, 425), (634, 416, 430, 640), (382, 411, 425, 369), (413, 412, 426, 427), (637, 369, 408, 643), (415, 414, 428, 429), (412, 418, 432, 426), (410, 635, 641, 424), (447, 443, 457, 461), (449, 448, 462, 463), (429, 428, 442, 443), (426, 432, 446, 440), (424, 641, 647, 438), (428, 435, 449, 442), (432, 431, 445, 446), (430, 427, 441, 444), (423, 433, 447, 437), (434, 638, 644, 448), (431, 423, 437, 445), (435, 434, 448, 449), (433, 429, 443, 447), (425, 424, 438, 439), (640, 430, 444, 646), (369, 425, 439, 408), (460, 459, 473, 474), (456, 463, 477, 470), (439, 438, 452, 453), (646, 444, 458, 652), (408, 439, 453, 422), (441, 440, 454, 455), (649, 422, 436, 655), (443, 442, 456, 457), (440, 446, 460, 454), (438, 647, 653, 452), (442, 449, 463, 456), (446, 445, 459, 460), (444, 441, 455, 458), (437, 447, 461, 451), (448, 644, 650, 462), (445, 437, 451, 459), (471, 470, 483, 484), (661, 450, 464, 667), (458, 455, 469, 472), (451, 461, 475, 465), (462, 650, 656, 476), (459, 451, 465, 473), (463, 462, 476, 477), (461, 457, 471, 475), (453, 452, 466, 467), (652, 458, 472, 659), (422, 453, 467, 436), (455, 454, 468, 469), (655, 436, 450, 661), (457, 456, 470, 471), (454, 460, 474, 468), (452, 653, 658, 466), (480, 479, 493, 494), (488, 484, 498, 502), (468, 474, 487, 481), (466, 658, 665, 479), (470, 477, 490, 483), (474, 473, 486, 487), (472, 469, 482, 485), (465, 475, 488, 478), (476, 656, 662, 489), (473, 465, 478, 486), (477, 476, 489, 490), (475, 471, 484, 488), (467, 466, 479, 480), (659, 472, 485, 664), (436, 467, 480, 450), (469, 468, 481, 482), (493, 671, 677, 508), (495, 501, 516, 510), (664, 485, 499, 670), (450, 480, 494, 464), (482, 481, 495, 496), (667, 464, 505, 674), (484, 483, 497, 498), (481, 487, 501, 495), (479, 665, 671, 493), (483, 490, 504, 497), (487, 486, 500, 501), (485, 482, 496, 499), (478, 488, 502, 492), (489, 662, 668, 503), (486, 478, 492, 500), (490, 489, 503, 504), (679, 678, 514, 528, 685, 687), (509, 508, 522, 523), (497, 504, 519, 512), (501, 500, 515, 516), (499, 496, 511, 514), (492, 502, 517, 507), (503, 668, 673, 518), (500, 492, 507, 515), (504, 503, 518, 519), (502, 498, 513, 517), (494, 493, 508, 509), (670, 499, 514, 678), (464, 494, 509, 505), (496, 495, 510, 511), (675, 674, 505, 491, 681, 683), (498, 497, 512, 513), (532, 682, 690, 545), (521, 531, 544, 534), (505, 509, 523, 491), (511, 510, 524, 525), (681, 491, 506, 689), (513, 512, 526, 527), (510, 516, 530, 524), (508, 677, 679, 687, 686, 522), (512, 519, 533, 526), (516, 515, 529, 530), (514, 511, 525, 528), (507, 517, 531, 521), (518, 673, 675, 683, 682, 532), (515, 507, 521, 529), (519, 518, 532, 533), (517, 513, 527, 531), (737, 739, 699, 549), (725, 726, 557, 551), (529, 521, 534, 542), (533, 532, 545, 546), (531, 527, 540, 544), (523, 522, 535, 536), (685, 528, 541, 692), (491, 523, 536, 506), (525, 524, 537, 538), (744, 734, 520, 695), (527, 526, 539, 540), (524, 530, 543, 537), (522, 686, 693, 535), (526, 533, 546, 539), (530, 529, 542, 543), (528, 525, 538, 541), (698, 555, 570, 704), (550, 549, 564, 565), (729, 728, 560, 553), (726, 730, 556, 557), (727, 731, 552, 555), (733, 732, 558, 548), (735, 742, 696, 559), (730, 733, 548, 556), (728, 735, 559, 560), (732, 736, 554, 558), (738, 737, 549, 550), (741, 727, 555, 698), (734, 738, 550, 520), (731, 725, 551, 552), (695, 520, 561, 701), (736, 729, 553, 554), (574, 702, 708, 588), (563, 573, 587, 577), (520, 550, 565, 561), (552, 551, 566, 567), (701, 561, 547, 707), (554, 553, 568, 569), (551, 557, 572, 566), (549, 699, 705, 564), (553, 560, 575, 568), (557, 556, 571, 572), (555, 552, 567, 570), (548, 558, 573, 563), (559, 696, 702, 574), (556, 548, 563, 571), (560, 559, 574, 575), (558, 554, 569, 573), (578, 711, 717, 591), (580, 586, 599, 593), (571, 563, 577, 585), (575, 574, 588, 589), (573, 569, 583, 587), (565, 564, 578, 579), (704, 570, 584, 710), (561, 565, 579, 547), (567, 566, 580, 581), (707, 547, 562, 713), (569, 568, 582, 583), (566, 572, 586, 580), (564, 705, 711, 578), (568, 575, 589, 582), (572, 571, 585, 586), (570, 567, 581, 584), (716, 597, 611, 723), (592, 591, 605, 606), (582, 589, 602, 595), (586, 585, 598, 599), (584, 581, 594, 597), (577, 587, 600, 590), (588, 708, 714, 601), (585, 577, 590, 598), (589, 588, 601, 602), (587, 583, 596, 600), (579, 578, 591, 592), (710, 584, 597, 716), (547, 579, 592, 562), (581, 580, 593, 594), (713, 562, 576, 720), (583, 582, 595, 596), (606, 605, 722, 724, 723, 611, 608, 607, 613, 612, 604, 603), (562, 592, 606, 576), (594, 593, 607, 608), (719, 721, 720, 576, 606, 603, 604, 614, 610, 609, 616, 615), (596, 595, 609, 610), (593, 599, 613, 607), (591, 717, 722, 605), (595, 602, 616, 609), (599, 598, 612, 613), (597, 594, 608, 611), (590, 600, 614, 604), (601, 714, 719, 615), (598, 590, 604, 612), (602, 601, 615, 616), (600, 596, 610, 614), (620, 623, 622), (623, 621, 622), (624, 627, 626), (627, 625, 626), (673, 676, 675), (676, 674, 675), (677, 680, 679), (680, 678, 679), (681, 684, 683), (684, 682, 683), (685, 688, 687), (688, 686, 687), (624, 628, 630, 627), (627, 630, 629, 625), (618, 621, 623, 619), (619, 623, 620, 617), (617, 631, 633, 619), (619, 633, 632, 618), (628, 634, 636, 630), (630, 636, 635, 629), (638, 632, 633, 639), (639, 633, 631, 637), (634, 640, 642, 636), (636, 642, 641, 635), (640, 646, 648, 642), (642, 648, 647, 641), (644, 638, 639, 645), (645, 639, 637, 643), (643, 649, 651, 645), (645, 651, 650, 644), (646, 652, 654, 648), (648, 654, 653, 647), (659, 664, 666, 660), (660, 666, 665, 658), (656, 650, 651, 657), (657, 651, 649, 655), (652, 659, 660, 654), (654, 660, 658, 653), (662, 656, 657, 663), (663, 657, 655, 661), (661, 667, 669, 663), (663, 669, 668, 662), (664, 670, 672, 666), (666, 672, 671, 665), (677, 671, 672, 680), (680, 672, 670, 678), (673, 668, 669, 676), (676, 669, 667, 674), (690, 682, 684, 691), (691, 684, 681, 689), (685, 692, 694, 688), (688, 694, 693, 686), (739, 693, 694, 740), (740, 694, 692, 741), (742, 690, 691, 743), (743, 691, 689, 744), (695, 701, 703, 697), (697, 703, 702, 696), (698, 704, 706, 700), (700, 706, 705, 699), (708, 702, 703, 709), (709, 703, 701, 707), (704, 710, 712, 706), (706, 712, 711, 705), (717, 711, 712, 718), (718, 712, 710, 716), (714, 708, 709, 715), (715, 709, 707, 713), (713, 720, 721, 715), (715, 721, 719, 714), (716, 723, 724, 718), (718, 724, 722, 717), (617, 345, 382, 631), (697, 743, 744, 695), (696, 742, 743, 697), (700, 740, 741, 698), (699, 739, 740, 700), (540, 539, 729, 736), (538, 537, 725, 731), (506, 536, 738, 734), (692, 541, 727, 741), (536, 535, 737, 738), (544, 540, 736, 732), (546, 545, 735, 728), (542, 534, 733, 730), (545, 690, 742, 735), (534, 544, 732, 733), (541, 538, 731, 727), (543, 542, 730, 726), (539, 546, 728, 729), (689, 506, 734, 744), (537, 543, 726, 725), (535, 693, 739, 737)])
_uv = me_cube_001.uv_layers.new(name='UVMap')
_uv.uv.foreach_set('vector', [0.5, 0.625, 0.5625, 0.625, 0.5625, 0.6875, 0.5, 0.6875, 0.5625, 0.625, 0.625, 0.625, 0.625, 0.6875, 0.5625, 0.6875, 0.5625, 0.6875, 0.625, 0.6875, 0.625, 0.75, 0.5625, 0.75, 0.5, 0.6875, 0.5625, 0.6875, 0.5625, 0.75, 0.5, 0.75, 0.5, 0.875, 0.5625, 0.875, 0.5625, 0.9375, 0.5, 0.9375, 0.5625, 0.875, 0.625, 0.875, 0.625, 0.9375, 0.5625, 0.9375, 0.5625, 0.9375, 0.625, 0.9375, 0.625, 1.0, 0.5938, 1.0, 0.5625, 1.0, 0.5, 0.9375, 0.5625, 0.9375, 0.5625, 1.0, 0.5313, 1.0, 0.5, 1.0, 0.1875, 0.6994, 0.2094, 0.6875, 0.2297, 0.6875, 0.25, 0.6875, 0.25, 0.75, 0.1875, 0.75, 0.3125, 0.7003, 0.3301, 0.6875, 0.375, 0.6875, 0.375, 0.75, 0.3125, 0.75, 0.25, 0.6875, 0.2698, 0.6875, 0.2897, 0.6875, 0.3125, 0.7003, 0.3125, 0.75, 0.25, 0.75, 0.2684, 0.6875, 0.25, 0.6875, 0.25, 0.6875, 0.2684, 0.6875, 0.75, 0.625, 0.8125, 0.625, 0.8125, 0.6875, 0.75, 0.6875, 0.8125, 0.625, 0.875, 0.625, 0.875, 0.6563, 0.875, 0.6875, 0.8125, 0.6875, 0.8125, 0.6875, 0.875, 0.6875, 0.875, 0.7188, 0.875, 0.75, 0.8125, 0.75, 0.75, 0.6875, 0.8125, 0.6875, 0.8125, 0.75, 0.75, 0.75, 0.625, 0.625, 0.6875, 0.625, 0.6875, 0.6875, 0.625, 0.6875, 0.6875, 0.625, 0.75, 0.625, 0.75, 0.6875, 0.6875, 0.6875, 0.6875, 0.6875, 0.75, 0.6875, 0.75, 0.75, 0.6875, 0.75, 0.625, 0.6875, 0.6875, 0.6875, 0.6875, 0.75, 0.625, 0.75, 0.2311, 0.6875, 0.2304, 0.6875, 0.2304, 0.6875, 0.2311, 0.6875, 0.125, 0.625, 0.1875, 0.625, 0.1875, 0.6483, 0.1875, 0.6716, 0.1721, 0.6875, 0.125, 0.6875, 0.125, 0.6563, 0.125, 0.6875, 0.1721, 0.6875, 0.1875, 0.6994, 0.1875, 0.75, 0.125, 0.75, 0.125, 0.7188, 0.2684, 0.6875, 0.25, 0.6875, 0.25, 0.6875, 0.2684, 0.6875, 0.375, 0.875, 0.4375, 0.875, 0.4375, 0.9375, 0.375, 0.9375, 0.4375, 0.875, 0.5, 0.875, 0.5, 0.9375, 0.4375, 0.9375, 0.4375, 0.9375, 0.5, 0.9375, 0.5, 1.0, 0.4688, 1.0, 0.4375, 1.0, 0.375, 0.9375, 0.4375, 0.9375, 0.4375, 1.0, 0.4063, 1.0, 0.375, 1.0, 0.375, 0.75, 0.4375, 0.75, 0.4375, 0.8125, 0.375, 0.8125, 0.4375, 0.75, 0.5, 0.75, 0.5, 0.8125, 0.4375, 0.8125, 0.4375, 0.8125, 0.5, 0.8125, 0.5, 0.875, 0.4375, 0.875, 0.375, 0.8125, 0.4375, 0.8125, 0.4375, 0.875, 0.375, 0.875, 0.5, 0.75, 0.5625, 0.75, 0.5625, 0.8125, 0.5, 0.8125, 0.5625, 0.75, 0.625, 0.75, 0.625, 0.8125, 0.5625, 0.8125, 0.5625, 0.8125, 0.625, 0.8125, 0.625, 0.875, 0.5625, 0.875, 0.5, 0.8125, 0.5625, 0.8125, 0.5625, 0.875, 0.5, 0.875, 0.375, 0.625, 0.4375, 0.625, 0.4375, 0.6875, 0.375, 0.6875, 0.4375, 0.625, 0.5, 0.625, 0.5, 0.6875, 0.4375, 0.6875, 0.4375, 0.6875, 0.5, 0.6875, 0.5, 0.75, 0.4375, 0.75, 0.375, 0.6875, 0.4375, 0.6875, 0.4375, 0.75, 0.375, 0.75, 0.4063, 0.03125, 0.4375, 0.03125, 0.4375, 0.0625, 0.4063, 0.0625, 0.4688, 0.03125, 0.5, 0.03125, 0.5, 0.0625, 0.4688, 0.0625, 0.4688, 0.09375, 0.5, 0.09375, 0.5, 0.125, 0.4688, 0.125, 0.4063, 0.09375, 0.4375, 0.09375, 0.4375, 0.125, 0.4063, 0.125, 0.5313, 0.03125, 0.5625, 0.03125, 0.5625, 0.0625, 0.5313, 0.0625, 0.5938, 0.03125, 0.625, 0.03125, 0.625, 0.0625, 0.5938, 0.0625, 0.5938, 0.09375, 0.625, 0.09375, 0.625, 0.125, 0.5938, 0.125, 0.5312, 0.09375, 0.5625, 0.09375, 0.5625, 0.125, 0.5312, 0.125, 0.2311, 0.6875, 0.2121, 0.6875, 0.2121, 0.6875, 0.2311, 0.6875, 0.1875, 0.6486, 0.1875, 0.625, 0.1875, 0.625, 0.1875, 0.649, 0.3125, 0.625, 0.375, 0.625, 0.375, 0.6875, 0.3301, 0.6875, 0.3125, 0.6715, 0.3125, 0.6483, 0.2897, 0.6875, 0.3034, 0.6875, 0.317, 0.6875, 0.3301, 0.6875, 0.3125, 0.7003, 0.1875, 0.6716, 0.1875, 0.6796, 0.1875, 0.6876, 0.1875, 0.6994, 0.1721, 0.6875, 0.3004, 0.6798, 0.3011, 0.6795, 0.2897, 0.6875, 0.2883, 0.6875, 0.1991, 0.6799, 0.1985, 0.6795, 0.1875, 0.6716, 0.1875, 0.6722, 0.3125, 0.6486, 0.3125, 0.6722, 0.3125, 0.6729, 0.3125, 0.6489, 0.5, 0.125, 0.5, 0.09375, 0.5, 0.09375, 0.5, 0.125, 0.5, 0.0625, 0.5313, 0.0625, 0.5312, 0.09375, 0.5, 0.09375, 0.5313, 0.0625, 0.5625, 0.0625, 0.5625, 0.09375, 0.5312, 0.09375, 0.5625, 0.09375, 0.5938, 0.09375, 0.5938, 0.125, 0.5625, 0.125, 0.5625, 0.0625, 0.5938, 0.0625, 0.5938, 0.09375, 0.5625, 0.09375, 0.5938, 0.0625, 0.625, 0.0625, 0.625, 0.09375, 0.5938, 0.09375, 0.5625, 0.03125, 0.5938, 0.03125, 0.5938, 0.0625, 0.5625, 0.0625, 0.5625, 0.0, 0.5938, 0.0, 0.5938, 0.03125, 0.5625, 0.03125, 0.5938, 0.0, 0.625, 0.0, 0.625, 0.03125, 0.5938, 0.03125, 0.5, 0.03125, 0.5313, 0.03125, 0.5313, 0.0625, 0.5, 0.0625, 0.5, 0.0, 0.5313, 0.0, 0.5313, 0.03125, 0.5, 0.03125, 0.5313, 0.0, 0.5625, 0.0, 0.5625, 0.03125, 0.5313, 0.03125, 0.375, 0.09375, 0.4063, 0.09375, 0.4063, 0.125, 0.375, 0.125, 0.375, 0.0625, 0.4063, 0.0625, 0.4063, 0.09375, 0.375, 0.09375, 0.4063, 0.0625, 0.4375, 0.0625, 0.4375, 0.09375, 0.4063, 0.09375, 0.4375, 0.09375, 0.4688, 0.09375, 0.4688, 0.125, 0.4375, 0.125, 0.4375, 0.0625, 0.4688, 0.0625, 0.4688, 0.09375, 0.4375, 0.09375, 0.4688, 0.0625, 0.5, 0.0625, 0.5, 0.09375, 0.4688, 0.09375, 0.4375, 0.03125, 0.4688, 0.03125, 0.4688, 0.0625, 0.4375, 0.0625, 0.4375, 0.0, 0.4688, 0.0, 0.4688, 0.03125, 0.4375, 0.03125, 0.4688, 0.0, 0.5, 0.0, 0.5, 0.03125, 0.4688, 0.03125, 0.375, 0.03125, 0.4063, 0.03125, 0.4063, 0.0625, 0.375, 0.0625, 0.375, 0.0, 0.4063, 0.0, 0.4063, 0.03125, 0.375, 0.03125, 0.4063, 0.0, 0.4375, 0.0, 0.4375, 0.03125, 0.4063, 0.03125, 0.5, 0.09375, 0.5312, 0.09375, 0.5312, 0.125, 0.5, 0.125, 0.5, 0.09375, 0.5312, 0.09375, 0.5312, 0.09375, 0.5, 0.09375, 0.5312, 0.09375, 0.5312, 0.125, 0.5312, 0.125, 0.5312, 0.09375, 0.1998, 0.6802, 0.1875, 0.6729, 0.1875, 0.6729, 0.1998, 0.6802, 0.1875, 0.6729, 0.1875, 0.649, 0.1875, 0.649, 0.1875, 0.6729, 0.2997, 0.6802, 0.2868, 0.6875, 0.2868, 0.6875, 0.2997, 0.6802, 0.3125, 0.6489, 0.3125, 0.6729, 0.3125, 0.6729, 0.3125, 0.6489, 0.1875, 0.649, 0.1875, 0.625, 0.1875, 0.625, 0.1875, 0.649, 0.1998, 0.6802, 0.1875, 0.6729, 0.1875, 0.6729, 0.1998, 0.6802, 0.2121, 0.6875, 0.1998, 0.6802, 0.1998, 0.6802, 0.2121, 0.6875, 0.2121, 0.6875, 0.1998, 0.6802, 0.1998, 0.6802, 0.2121, 0.6875, 0.1998, 0.6802, 0.1875, 0.6729, 0.1875, 0.6729, 0.1998, 0.6802, 0.1875, 0.6729, 0.1875, 0.649, 0.1875, 0.649, 0.1875, 0.6729, 0.1875, 0.6729, 0.1875, 0.649, 0.1875, 0.649, 0.1875, 0.6729, 0.1875, 0.649, 0.1875, 0.625, 0.1875, 0.625, 0.1875, 0.649, 0.3125, 0.625, 0.3125, 0.6489, 0.3125, 0.6489, 0.3125, 0.625, 0.3125, 0.625, 0.3125, 0.6489, 0.3125, 0.6489, 0.3125, 0.625, 0.3125, 0.6489, 0.3125, 0.6729, 0.3125, 0.6729, 0.3125, 0.6489, 0.3125, 0.6729, 0.2997, 0.6802, 0.2997, 0.6802, 0.3125, 0.6729, 0.3125, 0.6729, 0.2997, 0.6802, 0.2997, 0.6802, 0.3125, 0.6729, 0.2997, 0.6802, 0.2868, 0.6875, 0.2868, 0.6875, 0.2997, 0.6802, 0.3125, 0.625, 0.3125, 0.6486, 0.3125, 0.6489, 0.3125, 0.625, 0.3125, 0.625, 0.3125, 0.6483, 0.3125, 0.6486, 0.3125, 0.625, 0.3125, 0.6483, 0.3125, 0.6715, 0.3125, 0.6722, 0.3125, 0.6486, 0.1998, 0.6802, 0.1991, 0.6799, 0.1875, 0.6722, 0.1875, 0.6729, 0.2121, 0.6875, 0.2108, 0.6875, 0.1991, 0.6799, 0.1998, 0.6802, 0.2108, 0.6875, 0.2094, 0.6875, 0.1985, 0.6795, 0.1991, 0.6799, 0.2997, 0.6802, 0.3004, 0.6798, 0.2883, 0.6875, 0.2868, 0.6875, 0.3125, 0.6729, 0.3125, 0.6722, 0.3004, 0.6798, 0.2997, 0.6802, 0.3125, 0.6722, 0.3125, 0.6715, 0.3011, 0.6795, 0.3004, 0.6798, 0.1875, 0.6722, 0.1875, 0.6486, 0.1875, 0.649, 0.1875, 0.6729, 0.1875, 0.6716, 0.1875, 0.6483, 0.1875, 0.6486, 0.1875, 0.6722, 0.1875, 0.6483, 0.1875, 0.625, 0.1875, 0.625, 0.1875, 0.6486, 0.25, 0.6875, 0.2311, 0.6875, 0.2311, 0.6875, 0.25, 0.6875, 0.25, 0.6875, 0.2311, 0.6875, 0.2311, 0.6875, 0.25, 0.6875, 0.2311, 0.6875, 0.2121, 0.6875, 0.2121, 0.6875, 0.2311, 0.6875, 0.2868, 0.6875, 0.2684, 0.6875, 0.2684, 0.6875, 0.2868, 0.6875, 0.2868, 0.6875, 0.2684, 0.6875, 0.2684, 0.6875, 0.2868, 0.6875, 0.2684, 0.6875, 0.25, 0.6875, 0.25, 0.6875, 0.2684, 0.6875, 0.2311, 0.6875, 0.25, 0.6875, 0.25, 0.6875, 0.2311, 0.6875, 0.25, 0.6875, 0.2297, 0.6875, 0.2304, 0.6875, 0.25, 0.6875, 0.2297, 0.6875, 0.2094, 0.6875, 0.2108, 0.6875, 0.2304, 0.6875, 0.2883, 0.6875, 0.2691, 0.6875, 0.2684, 0.6875, 0.2868, 0.6875, 0.2897, 0.6875, 0.2698, 0.6875, 0.2691, 0.6875, 0.2883, 0.6875, 0.2698, 0.6875, 0.25, 0.6875, 0.25, 0.6875, 0.2691, 0.6875, 0.2684, 0.6875, 0.25, 0.6875, 0.25, 0.6875, 0.2684, 0.6875, 0.2868, 0.6875, 0.2684, 0.6875, 0.2684, 0.6875, 0.2868, 0.6875, 0.2684, 0.6875, 0.2684, 0.6875, 0.2684, 0.6875, 0.2684, 0.6875, 0.2684, 0.6875, 0.2684, 0.6875, 0.2684, 0.6875, 0.2684, 0.6875, 0.2997, 0.6802, 0.2868, 0.6875, 0.2868, 0.6875, 0.2997, 0.6802, 0.3125, 0.6729, 0.2997, 0.6802, 0.2997, 0.6802, 0.3125, 0.6729, 0.3125, 0.6489, 0.3125, 0.6729, 0.3125, 0.6729, 0.3125, 0.6489, 0.3125, 0.625, 0.3125, 0.6489, 0.3125, 0.6489, 0.3125, 0.625, 0.1875, 0.649, 0.1875, 0.625, 0.1875, 0.625, 0.1875, 0.649, 0.1875, 0.6729, 0.1875, 0.649, 0.1875, 0.649, 0.1875, 0.6729, 0.1998, 0.6802, 0.1875, 0.6729, 0.1875, 0.6729, 0.1998, 0.6802, 0.2121, 0.6875, 0.1998, 0.6802, 0.1998, 0.6802, 0.2121, 0.6875, 0.2684, 0.6875, 0.2691, 0.6875, 0.2691, 0.6875, 0.2684, 0.6875, 0.25, 0.6875, 0.2684, 0.6875, 0.2684, 0.6875, 0.25, 0.6875, 0.25, 0.6875, 0.2684, 0.6875, 0.2684, 0.6875, 0.25, 0.6875, 0.2311, 0.6875, 0.2311, 0.6875, 0.2311, 0.6875, 0.2311, 0.6875, 0.2311, 0.6875, 0.25, 0.6875, 0.25, 0.6875, 0.2311, 0.6875, 0.25, 0.6875, 0.2311, 0.6875, 0.2311, 0.6875, 0.25, 0.6875, 0.2691, 0.6875, 0.25, 0.6875, 0.25, 0.6875, 0.2691, 0.6875, 0.2304, 0.6875, 0.2108, 0.6875, 0.2108, 0.6875, 0.2304, 0.6875, 0.2311, 0.6875, 0.2311, 0.6875, 0.2311, 0.6875, 0.2311, 0.6875, 0.2121, 0.6875, 0.2121, 0.6875, 0.2121, 0.6875, 0.2121, 0.6875, 0.2311, 0.6875, 0.25, 0.6875, 0.25, 0.6875, 0.2311, 0.6875, 0.25, 0.6875, 0.2304, 0.6875, 0.2304, 0.6875, 0.25, 0.6875, 0.2311, 0.6875, 0.2311, 0.6875, 0.2311, 0.6875, 0.2311, 0.6875, 0.25, 0.6875, 0.2684, 0.6875, 0.2684, 0.6875, 0.25, 0.6875, 0.25, 0.6875, 0.2311, 0.6875, 0.2311, 0.6875, 0.25, 0.6875, 0.2684, 0.6875, 0.2684, 0.6875, 0.2684, 0.6875, 0.2684, 0.6875, 0.2304, 0.6875, 0.2311, 0.6875, 0.2311, 0.6875, 0.2304, 0.6875, 0.2691, 0.6875, 0.25, 0.6875, 0.25, 0.6875, 0.2691, 0.6875, 0.2684, 0.6875, 0.2684, 0.6875, 0.2684, 0.6875, 0.2684, 0.6875, 0.2311, 0.6875, 0.2311, 0.6875, 0.2311, 0.6875, 0.2311, 0.6875, 0.2311, 0.6875, 0.2311, 0.6875, 0.2311, 0.6875, 0.2311, 0.6875, 0.25, 0.6875, 0.25, 0.6875, 0.25, 0.6875, 0.25, 0.6875, 0.2311, 0.6875, 0.2311, 0.6875, 0.2311, 0.6875, 0.2311, 0.6875, 0.2121, 0.6875, 0.1998, 0.6802, 0.1998, 0.6802, 0.2121, 0.6875, 0.1998, 0.6802, 0.1875, 0.6729, 0.1875, 0.6729, 0.1998, 0.6802, 0.1875, 0.6729, 0.1875, 0.649, 0.1875, 0.649, 0.1875, 0.6729, 0.1875, 0.649, 0.1875, 0.625, 0.1875, 0.625, 0.1875, 0.649, 0.3125, 0.625, 0.3125, 0.6489, 0.3125, 0.6489, 0.3125, 0.625, 0.3125, 0.6489, 0.3125, 0.6729, 0.3125, 0.6729, 0.3125, 0.6489, 0.3125, 0.6729, 0.2997, 0.6802, 0.2997, 0.6802, 0.3125, 0.6729, 0.2997, 0.6802, 0.2868, 0.6875, 0.2868, 0.6875, 0.2997, 0.6802, 0.2684, 0.6875, 0.2684, 0.6875, 0.2684, 0.6875, 0.2684, 0.6875, 0.2684, 0.6875, 0.25, 0.6875, 0.25, 0.6875, 0.25, 0.6875, 0.2684, 0.6875, 0.2868, 0.6875, 0.2684, 0.6875, 0.2684, 0.6875, 0.2868, 0.6875, 0.25, 0.6875, 0.2311, 0.6875, 0.2311, 0.6875, 0.25, 0.6875, 0.2121, 0.6875, 0.2121, 0.6875, 0.2121, 0.6875, 0.2121, 0.6875, 0.2121, 0.6875, 0.2121, 0.6875, 0.2121, 0.6875, 0.2121, 0.6875, 0.2121, 0.6875, 0.2311, 0.6875, 0.25, 0.6875, 0.25, 0.6875, 0.2311, 0.6875, 0.2311, 0.6875, 0.2311, 0.6875, 0.2311, 0.6875, 0.2311, 0.6875, 0.2684, 0.6875, 0.2684, 0.6875, 0.2684, 0.6875, 0.2684, 0.6875, 0.2684, 0.6875, 0.2311, 0.6875, 0.2311, 0.6875, 0.2311, 0.6875, 0.2311, 0.6875, 0.2121, 0.6875, 0.2121, 0.6875, 0.2121, 0.6875, 0.2121, 0.6875, 0.2311, 0.6875, 0.2311, 0.6875, 0.2311, 0.6875, 0.2311, 0.6875, 0.25, 0.6875, 0.25, 0.6875, 0.25, 0.6875, 0.25, 0.6875, 0.2284, 0.6875, 0.2311, 0.6875, 0.2311, 0.6875, 0.2284, 0.6875, 0.2311, 0.6875, 0.25, 0.6875, 0.25, 0.6875, 0.2311, 0.6875, 0.2121, 0.6875, 0.2121, 0.6875, 0.2121, 0.6875, 0.2121, 0.6875, 0.2121, 0.6875, 0.25, 0.6875, 0.2311, 0.6875, 0.2311, 0.6875, 0.25, 0.6875, 0.2304, 0.6875, 0.2108, 0.6875, 0.2121, 0.6875, 0.2311, 0.6875, 0.2691, 0.6875, 0.25, 0.6875, 0.25, 0.6875, 0.2684, 0.6875, 0.25, 0.6875, 0.2304, 0.6875, 0.2311, 0.6875, 0.25, 0.6875, 0.2304, 0.6875, 0.2311, 0.6875, 0.2311, 0.6875, 0.2304, 0.6875, 0.2108, 0.6875, 0.2121, 0.6875, 0.2121, 0.6875, 0.2108, 0.6875, 0.25, 0.6875, 0.2304, 0.6875, 0.2304, 0.6875, 0.25, 0.6875, 0.2121, 0.6875, 0.2311, 0.6875, 0.2311, 0.6875, 0.2121, 0.6875, 0.2311, 0.6875, 0.25, 0.6875, 0.25, 0.6875, 0.2311, 0.6875, 0.2684, 0.6875, 0.2691, 0.6875, 0.2691, 0.6875, 0.2684, 0.6875, 0.25, 0.6875, 0.2684, 0.6875, 0.2684, 0.6875, 0.25, 0.6875, 0.2311, 0.6875, 0.2311, 0.6875, 0.2311, 0.6875, 0.2311, 0.6875, 0.2311, 0.6875, 0.2303, 0.6875, 0.2303, 0.6875, 0.2311, 0.6875, 0.2666, 0.6875, 0.2684, 0.6875, 0.2684, 0.6875, 0.2666, 0.6875, 0.2137, 0.6875, 0.2284, 0.6875, 0.2284, 0.6875, 0.2137, 0.6875, 0.25, 0.6875, 0.2311, 0.6875, 0.2311, 0.6875, 0.25, 0.6875, 0.2684, 0.6875, 0.2666, 0.6875, 0.2666, 0.6875, 0.2684, 0.6875, 0.2311, 0.6875, 0.2311, 0.6875, 0.2311, 0.6875, 0.2311, 0.6875, 0.2684, 0.6875, 0.2684, 0.6875, 0.2684, 0.6875, 0.2684, 0.6875, 0.2684, 0.6875, 0.2311, 0.6875, 0.2311, 0.6875, 0.2311, 0.6875, 0.2311, 0.6875, 0.2311, 0.6875, 0.2311, 0.6875, 0.2311, 0.6875, 0.2311, 0.6875, 0.2311, 0.6875, 0.2121, 0.6875, 0.2121, 0.6875, 0.2303, 0.6875, 0.2311, 0.6875, 0.2684, 0.6875, 0.2684, 0.6875, 0.2684, 0.6875, 0.2684, 0.6875, 0.25, 0.6875, 0.2684, 0.6875, 0.2684, 0.6875, 0.25, 0.6875, 0.25, 0.6875, 0.2121, 0.6875, 0.2311, 0.6875, 0.2311, 0.6875, 0.2284, 0.6875, 0.2121, 0.6875, 0.2121, 0.6875, 0.2121, 0.6875, 0.2121, 0.6875, 0.2121, 0.6875, 0.2121, 0.6875, 0.2121, 0.6875, 0.2284, 0.6875, 0.2165, 0.6875, 0.2121, 0.6875, 0.2165, 0.6875, 0.2108, 0.6875, 0.2121, 0.6875, 0.25, 0.6875, 0.2616, 0.6875, 0.2684, 0.6875, 0.2616, 0.6875, 0.2635, 0.6875, 0.2684, 0.6875, 0.2684, 0.6875, 0.2684, 0.6875, 0.2684, 0.6875, 0.2684, 0.6875, 0.2684, 0.6875, 0.2684, 0.6875, 0.2684, 0.6875, 0.2684, 0.6875, 0.2666, 0.6875, 0.2684, 0.6875, 0.2684, 0.6875, 0.2666, 0.6875, 0.25, 0.6875, 0.25, 0.6875, 0.2121, 0.6875, 0.2121, 0.6875, 0.2121, 0.6875, 0.2137, 0.6875, 0.2137, 0.6875, 0.2121, 0.6875, 0.2284, 0.6875, 0.2284, 0.6875, 0.2303, 0.6875, 0.2303, 0.6875, 0.2121, 0.6875, 0.2139, 0.6875, 0.2139, 0.6875, 0.2121, 0.6875, 0.2121, 0.6875, 0.2121, 0.6875, 0.2684, 0.6875, 0.2684, 0.6875, 0.2684, 0.6875, 0.2666, 0.6875, 0.2666, 0.6875, 0.2684, 0.6875, 0.25, 0.6875, 0.25, 0.6875, 0.2311, 0.6875, 0.2303, 0.6875, 0.2303, 0.6875, 0.2311, 0.6875, 0.2666, 0.6875, 0.25, 0.6875, 0.25, 0.6875, 0.2666, 0.6875, 0.2666, 0.6875, 0.2684, 0.6875, 0.2684, 0.6875, 0.2666, 0.6875, 0.2139, 0.6875, 0.2121, 0.6875, 0.2121, 0.6875, 0.2139, 0.6875, 0.2121, 0.6875, 0.2137, 0.6875, 0.2137, 0.6875, 0.2121, 0.6875, 0.25, 0.6875, 0.25, 0.6875, 0.25, 0.6875, 0.25, 0.6875, 0.25, 0.6875, 0.25, 0.6875, 0.25, 0.6875, 0.25, 0.6875, 0.25, 0.6875, 0.25, 0.6875, 0.25, 0.6875, 0.25, 0.6875, 0.2303, 0.6875, 0.2139, 0.6875, 0.2139, 0.6875, 0.2303, 0.6875, 0.2311, 0.6875, 0.2311, 0.6875, 0.2311, 0.6875, 0.2311, 0.6875, 0.25, 0.6875, 0.2666, 0.6875, 0.2666, 0.6875, 0.25, 0.6875, 0.2666, 0.6875, 0.25, 0.6875, 0.25, 0.6875, 0.2666, 0.6875, 0.2311, 0.6875, 0.2311, 0.6875, 0.2311, 0.6875, 0.2311, 0.6875, 0.2684, 0.6875, 0.2684, 0.6875, 0.2684, 0.6875, 0.2684, 0.6875, 0.2121, 0.6875, 0.2137, 0.6875, 0.2137, 0.6875, 0.2121, 0.6875, 0.2139, 0.6875, 0.2121, 0.6875, 0.2121, 0.6875, 0.2139, 0.6875, 0.2284, 0.6875, 0.2311, 0.6875, 0.2311, 0.6875, 0.2284, 0.6875, 0.2311, 0.6875, 0.2311, 0.6875, 0.2311, 0.6875, 0.2311, 0.6875, 0.2311, 0.6875, 0.2303, 0.6875, 0.2303, 0.6875, 0.2311, 0.6875, 0.2684, 0.6875, 0.2684, 0.6875, 0.2684, 0.6875, 0.2684, 0.6875, 0.2311, 0.6875, 0.25, 0.6875, 0.25, 0.6875, 0.2311, 0.6875, 0.2121, 0.6875, 0.2121, 0.6875, 0.2121, 0.6875, 0.2121, 0.6875, 0.25, 0.6875, 0.2666, 0.6875, 0.2666, 0.6875, 0.25, 0.6875, 0.2121, 0.6875, 0.2121, 0.6875, 0.2121, 0.6875, 0.2121, 0.6875, 0.2311, 0.6875, 0.25, 0.6875, 0.25, 0.6875, 0.2311, 0.6875, 0.2303, 0.6875, 0.2139, 0.6875, 0.2139, 0.6875, 0.2303, 0.6875, 0.2121, 0.6875, 0.2121, 0.6875, 0.2121, 0.6875, 0.2121, 0.6875, 0.2311, 0.6875, 0.2311, 0.6875, 0.2311, 0.6875, 0.2311, 0.6875, 0.2311, 0.6875, 0.2311, 0.6875, 0.2311, 0.6875, 0.2311, 0.6875, 0.2121, 0.6875, 0.2121, 0.6875, 0.2121, 0.6875, 0.2121, 0.6875, 0.2684, 0.6875, 0.2684, 0.6875, 0.2684, 0.6875, 0.2684, 0.6875, 0.2684, 0.6875, 0.2666, 0.6875, 0.2666, 0.6875, 0.2684, 0.6875, 0.2303, 0.6875, 0.2139, 0.6875, 0.2139, 0.6875, 0.2303, 0.6875, 0.2121, 0.6875, 0.2121, 0.6875, 0.2121, 0.6875, 0.2121, 0.6875, 0.2311, 0.6875, 0.2311, 0.6875, 0.2311, 0.6875, 0.2311, 0.6875, 0.2684, 0.6875, 0.2684, 0.6875, 0.2684, 0.6875, 0.2684, 0.6875, 0.25, 0.6875, 0.2311, 0.6875, 0.2311, 0.6875, 0.25, 0.6875, 0.2311, 0.6875, 0.2311, 0.6875, 0.2311, 0.6875, 0.2311, 0.6875, 0.25, 0.6875, 0.25, 0.6875, 0.25, 0.6875, 0.25, 0.6875, 0.2311, 0.6875, 0.2311, 0.6875, 0.2311, 0.6875, 0.2311, 0.6875, 0.2284, 0.6875, 0.2311, 0.6875, 0.2311, 0.6875, 0.2284, 0.6875, 0.2137, 0.6875, 0.2284, 0.6875, 0.2284, 0.6875, 0.2137, 0.6875, 0.25, 0.6875, 0.2666, 0.6875, 0.2666, 0.6875, 0.25, 0.6875, 0.2311, 0.6875, 0.25, 0.6875, 0.25, 0.6875, 0.2311, 0.6875, 0.2311, 0.6875, 0.2303, 0.6875, 0.2139, 0.6875, 0.2121, 0.6875, 0.2121, 0.6875, 0.2311, 0.6875, 0.2684, 0.6875, 0.2666, 0.6875, 0.25, 0.6875, 0.25, 0.6875, 0.25, 0.6875, 0.2684, 0.6875, 0.25, 0.6875, 0.2311, 0.6875, 0.2311, 0.6875, 0.25, 0.6875, 0.25, 0.6875, 0.2311, 0.6875, 0.2311, 0.6875, 0.25, 0.6875, 0.2684, 0.6875, 0.25, 0.6875, 0.25, 0.6875, 0.25, 0.6875, 0.2666, 0.6875, 0.2684, 0.6875, 0.2311, 0.6875, 0.2121, 0.6875, 0.2121, 0.6875, 0.2137, 0.6875, 0.2284, 0.6875, 0.2311, 0.6875, 0.2311, 0.6875, 0.2303, 0.6875, 0.2303, 0.6875, 0.2311, 0.6875, 0.2311, 0.6875, 0.2311, 0.6875, 0.2311, 0.6875, 0.2311, 0.6875, 0.2121, 0.6875, 0.2137, 0.6875, 0.2137, 0.6875, 0.2121, 0.6875, 0.2684, 0.6875, 0.2684, 0.6875, 0.2684, 0.6875, 0.2684, 0.6875, 0.25, 0.6875, 0.25, 0.6875, 0.25, 0.6875, 0.25, 0.6875, 0.25, 0.6875, 0.2311, 0.6875, 0.2311, 0.6875, 0.25, 0.6875, 0.2684, 0.6875, 0.2684, 0.6875, 0.2684, 0.6875, 0.2684, 0.6875, 0.2666, 0.6875, 0.25, 0.6875, 0.25, 0.6875, 0.2666, 0.6875, 0.2311, 0.6875, 0.2311, 0.6875, 0.2311, 0.6875, 0.2311, 0.6875, 0.2284, 0.6875, 0.2311, 0.6875, 0.2311, 0.6875, 0.2284, 0.6875, 0.25, 0.6875, 0.25, 0.6875, 0.25, 0.6875, 0.25, 0.6875, 0.2684, 0.6875, 0.2666, 0.6875, 0.2666, 0.6875, 0.2684, 0.6875, 0.2137, 0.6875, 0.2284, 0.6875, 0.2284, 0.6875, 0.2137, 0.6875, 0.2311, 0.6875, 0.2311, 0.6875, 0.2311, 0.6875, 0.2311, 0.6875, 0.2666, 0.6875, 0.2684, 0.6875, 0.2684, 0.6875, 0.2666, 0.6875, 0.2139, 0.6875, 0.2121, 0.6875, 0.2121, 0.6875, 0.2139, 0.6875, 0.2121, 0.6875, 0.1998, 0.6802, 0.1998, 0.6802, 0.2121, 0.6875, 0.3125, 0.6729, 0.2997, 0.6802, 0.2997, 0.6802, 0.3125, 0.6729, 0.3125, 0.6489, 0.3125, 0.6729, 0.3125, 0.6729, 0.3125, 0.6489, 0.2684, 0.6875, 0.25, 0.6875, 0.25, 0.6875, 0.2684, 0.6875, 0.3125, 0.6729, 0.2997, 0.6802, 0.2997, 0.6802, 0.3125, 0.6729, 0.2311, 0.6875, 0.2121, 0.6875, 0.2121, 0.6875, 0.2311, 0.6875, 0.2121, 0.6875, 0.1998, 0.6802, 0.1998, 0.6802, 0.2121, 0.6875, 0.1875, 0.649, 0.1875, 0.625, 0.1875, 0.625, 0.1875, 0.649, 0.3125, 0.625, 0.3125, 0.6489, 0.3125, 0.6489, 0.3125, 0.625, 0.2868, 0.6875, 0.2684, 0.6875, 0.2684, 0.6875, 0.2868, 0.6875, 0.25, 0.6875, 0.2311, 0.6875, 0.2311, 0.6875, 0.25, 0.6875, 0.2997, 0.6802, 0.2868, 0.6875, 0.2868, 0.6875, 0.2997, 0.6802, 0.1875, 0.6729, 0.1875, 0.649, 0.1875, 0.649, 0.1875, 0.6729, 0.2684, 0.6875, 0.25, 0.6875, 0.25, 0.6875, 0.2684, 0.6875, 0.2997, 0.6802, 0.2868, 0.6875, 0.2868, 0.6875, 0.2997, 0.6802, 0.3125, 0.625, 0.3125, 0.6489, 0.3125, 0.6489, 0.3125, 0.625, 0.1998, 0.6802, 0.1875, 0.6729, 0.1875, 0.6729, 0.1998, 0.6802, 0.2868, 0.6875, 0.2684, 0.6875, 0.2684, 0.6875, 0.2868, 0.6875, 0.3125, 0.6489, 0.3125, 0.6729, 0.3125, 0.6729, 0.3125, 0.6489, 0.25, 0.6875, 0.2311, 0.6875, 0.2311, 0.6875, 0.25, 0.6875, 0.2684, 0.6875, 0.25, 0.6875, 0.25, 0.6875, 0.2684, 0.6875, 0.1875, 0.6729, 0.1875, 0.649, 0.1875, 0.649, 0.1875, 0.6729, 0.2311, 0.6875, 0.2121, 0.6875, 0.2121, 0.6875, 0.2311, 0.6875, 0.1875, 0.649, 0.1875, 0.625, 0.1875, 0.625, 0.1875, 0.649, 0.1998, 0.6802, 0.1875, 0.6729, 0.1875, 0.6729, 0.1998, 0.6802, 0.3125, 0.625, 0.3125, 0.6489, 0.3125, 0.6489, 0.3125, 0.625, 0.2311, 0.6875, 0.2121, 0.6875, 0.2121, 0.6875, 0.2311, 0.6875, 0.1875, 0.649, 0.1875, 0.625, 0.1875, 0.625, 0.1875, 0.649, 0.3125, 0.6729, 0.2997, 0.6802, 0.2997, 0.6802, 0.3125, 0.6729, 0.2121, 0.6875, 0.1998, 0.6802, 0.1998, 0.6802, 0.2121, 0.6875, 0.2997, 0.6802, 0.2868, 0.6875, 0.2868, 0.6875, 0.2997, 0.6802, 0.3125, 0.625, 0.3125, 0.6489, 0.3125, 0.6489, 0.3125, 0.625, 0.1998, 0.6802, 0.1875, 0.6729, 0.1875, 0.6729, 0.1998, 0.6802, 0.2868, 0.6875, 0.2684, 0.6875, 0.2684, 0.6875, 0.2868, 0.6875, 0.3125, 0.6489, 0.3125, 0.6729, 0.3125, 0.6729, 0.3125, 0.6489, 0.25, 0.6875, 0.2311, 0.6875, 0.2311, 0.6875, 0.25, 0.6875, 0.2311, 0.6875, 0.2121, 0.6875, 0.2121, 0.6875, 0.2311, 0.6875, 0.1875, 0.6729, 0.1875, 0.649, 0.1875, 0.649, 0.1875, 0.6729, 0.2868, 0.6875, 0.2684, 0.6875, 0.2684, 0.6875, 0.2868, 0.6875, 0.3125, 0.6489, 0.3125, 0.6729, 0.3125, 0.6729, 0.3125, 0.6489, 0.25, 0.6875, 0.2311, 0.6875, 0.2311, 0.6875, 0.25, 0.6875, 0.2684, 0.6875, 0.25, 0.6875, 0.25, 0.6875, 0.2684, 0.6875, 0.1875, 0.6729, 0.1875, 0.649, 0.1875, 0.649, 0.1875, 0.6729, 0.2311, 0.6875, 0.2121, 0.6875, 0.2121, 0.6875, 0.2311, 0.6875, 0.1875, 0.649, 0.1875, 0.625, 0.1875, 0.625, 0.1875, 0.649, 0.3125, 0.6729, 0.2997, 0.6802, 0.2997, 0.6802, 0.3125, 0.6729, 0.2121, 0.6875, 0.1998, 0.6802, 0.1998, 0.6802, 0.2121, 0.6875, 0.2997, 0.6802, 0.2868, 0.6875, 0.2868, 0.6875, 0.2997, 0.6802, 0.2121, 0.6875, 0.1998, 0.6802, 0.1998, 0.6802, 0.2121, 0.6875, 0.3125, 0.625, 0.3125, 0.6489, 0.3125, 0.6489, 0.3125, 0.625, 0.3125, 0.625, 0.3125, 0.625, 0.3125, 0.6489, 0.3125, 0.6489, 0.3125, 0.6386, 0.3125, 0.6729, 0.2997, 0.6802, 0.2997, 0.6802, 0.3125, 0.6729, 0.2121, 0.6875, 0.1998, 0.6802, 0.1998, 0.6802, 0.2121, 0.6875, 0.2997, 0.6802, 0.2868, 0.6875, 0.2868, 0.6875, 0.2997, 0.6802, 0.3125, 0.6386, 0.3125, 0.6489, 0.3125, 0.6489, 0.3125, 0.6386, 0.1998, 0.6802, 0.1875, 0.6729, 0.1875, 0.6729, 0.1998, 0.6802, 0.2868, 0.6875, 0.2684, 0.6875, 0.2684, 0.6875, 0.2868, 0.6875, 0.3125, 0.6489, 0.3125, 0.6729, 0.3125, 0.6729, 0.3125, 0.6489, 0.25, 0.6875, 0.2311, 0.6875, 0.2311, 0.6875, 0.25, 0.6875, 0.2684, 0.6875, 0.25, 0.6875, 0.25, 0.6875, 0.2684, 0.6875, 0.2311, 0.6875, 0.2121, 0.6875, 0.2121, 0.6875, 0.2311, 0.6875, 0.1875, 0.6729, 0.1875, 0.649, 0.1875, 0.649, 0.1875, 0.6729, 0.2997, 0.6802, 0.2868, 0.6875, 0.2868, 0.6875, 0.2997, 0.6802, 0.0, 0.0, 0.0, 0.0, 0.0, 0.0, 0.0, 0.0, 0.1998, 0.6802, 0.1875, 0.6729, 0.1875, 0.6729, 0.1998, 0.6802, 0.2868, 0.6875, 0.2684, 0.6875, 0.2684, 0.6875, 0.2868, 0.6875, 0.3125, 0.6489, 0.3125, 0.6729, 0.3125, 0.6729, 0.3125, 0.6489, 0.25, 0.6875, 0.2311, 0.6875, 0.2311, 0.6875, 0.25, 0.6875, 0.1875, 0.649, 0.1875, 0.643, 0.1875, 0.643, 0.1875, 0.649, 0.2684, 0.6875, 0.25, 0.6875, 0.25, 0.6875, 0.2684, 0.6875, 0.1875, 0.6729, 0.1875, 0.649, 0.1875, 0.649, 0.1875, 0.6729, 0.2311, 0.6875, 0.2121, 0.6875, 0.2121, 0.6875, 0.2311, 0.6875, 0.0, 0.0, 0.0, 0.0, 0.0, 0.0, 0.0, 0.0, 0.0, 0.0, 0.0, 0.0, 0.0, 0.0, 0.0, 0.0, 0.0, 0.0, 0.0, 0.0, 0.0, 0.0, 0.0, 0.0, 0.3125, 0.6729, 0.2997, 0.6802, 0.2997, 0.6802, 0.3125, 0.6729, 0.2868, 0.6875, 0.2684, 0.6875, 0.2684, 0.6875, 0.2868, 0.6875, 0.1998, 0.6802, 0.1875, 0.6729, 0.1875, 0.6729, 0.1998, 0.6802, 0.0, 0.0, 0.0, 0.0, 0.0, 0.0, 0.0, 0.0, 0.1875, 0.649, 0.1875, 0.625, 0.1875, 0.625, 0.1875, 0.625, 0.1875, 0.649, 0.0, 0.0, 0.0, 0.0, 0.0, 0.0, 0.0, 0.0, 0.3125, 0.6729, 0.2997, 0.6802, 0.2997, 0.6802, 0.3125, 0.6729, 0.0, 0.0, 0.0, 0.0, 0.0, 0.0, 0.0, 0.0, 0.2121, 0.6875, 0.1998, 0.6802, 0.1998, 0.6802, 0.2121, 0.6875, 0.2997, 0.6802, 0.2868, 0.6875, 0.2868, 0.6875, 0.2997, 0.6802, 0.0, 0.0, 0.0, 0.0, 0.0, 0.0, 0.0, 0.0, 0.1998, 0.6802, 0.1875, 0.6729, 0.1875, 0.6729, 0.1998, 0.6802, 0.2868, 0.6875, 0.2684, 0.6875, 0.2684, 0.6875, 0.2868, 0.6875, 0.3125, 0.6489, 0.3125, 0.6729, 0.3125, 0.6729, 0.3125, 0.6489, 0.25, 0.6875, 0.2311, 0.6875, 0.2311, 0.6875, 0.25, 0.6875, 0.1875, 0.649, 0.1875, 0.625, 0.1875, 0.643, 0.1875, 0.649, 0.2684, 0.6875, 0.25, 0.6875, 0.25, 0.6875, 0.2684, 0.6875, 0.0, 0.0, 0.0, 0.0, 0.0, 0.0, 0.0, 0.0, 0.3125, 0.6729, 0.2997, 0.6802, 0.2997, 0.6802, 0.3125, 0.6729, 0.3125, 0.6489, 0.3125, 0.6729, 0.3125, 0.6729, 0.3125, 0.6489, 0.25, 0.6875, 0.2311, 0.6875, 0.2311, 0.6875, 0.25, 0.6875, 0.1875, 0.649, 0.1875, 0.643, 0.1875, 0.643, 0.1875, 0.649, 0.2684, 0.6875, 0.25, 0.6875, 0.25, 0.6875, 0.2684, 0.6875, 0.1875, 0.6729, 0.1875, 0.649, 0.1875, 0.649, 0.1875, 0.6729, 0.2311, 0.6875, 0.2121, 0.6875, 0.2121, 0.6875, 0.2311, 0.6875, 0.0, 0.0, 0.0, 0.0, 0.0, 0.0, 0.0, 0.0, 0.3125, 0.6386, 0.3125, 0.6489, 0.3125, 0.6489, 0.3125, 0.6386, 0.0, 0.0, 0.0, 0.0, 0.0, 0.0, 0.0, 0.0, 0.3125, 0.6729, 0.2997, 0.6802, 0.2997, 0.6802, 0.3125, 0.6729, 0.0, 0.0, 0.0, 0.0, 0.0, 0.0, 0.0, 0.0, 0.2121, 0.6875, 0.1998, 0.6802, 0.1998, 0.6802, 0.2121, 0.6875, 0.2997, 0.6802, 0.2868, 0.6875, 0.2868, 0.6875, 0.2997, 0.6802, 0.0, 0.0, 0.0, 0.0, 0.0, 0.0, 0.0, 0.0, 0.2311, 0.6875, 0.2121, 0.6875, 0.2121, 0.6875, 0.2311, 0.6875, 0.1875, 0.6729, 0.1875, 0.649, 0.1875, 0.649, 0.1875, 0.6729, 0.2121, 0.6875, 0.1998, 0.6802, 0.1998, 0.6802, 0.2121, 0.6875, 0.2997, 0.6802, 0.2868, 0.6875, 0.2868, 0.6875, 0.2997, 0.6802, 0.0, 0.0, 0.0, 0.0, 0.0, 0.0, 0.0, 0.0, 0.1998, 0.6802, 0.1875, 0.6729, 0.1875, 0.6729, 0.1998, 0.6802, 0.2868, 0.6875, 0.2684, 0.6875, 0.2684, 0.6875, 0.2868, 0.6875, 0.3125, 0.6489, 0.3125, 0.6729, 0.3125, 0.6729, 0.3125, 0.6489, 0.25, 0.6875, 0.2311, 0.6875, 0.2311, 0.6875, 0.25, 0.6875, 0.1875, 0.649, 0.1875, 0.643, 0.1875, 0.643, 0.1875, 0.649, 0.2684, 0.6875, 0.25, 0.6875, 0.25, 0.6875, 0.2684, 0.6875, 0.1875, 0.6729, 0.1875, 0.649, 0.1875, 0.649, 0.1875, 0.6729, 0.2311, 0.6875, 0.2121, 0.6875, 0.2121, 0.6875, 0.2311, 0.6875, 0.0, 0.0, 0.0, 0.0, 0.0, 0.0, 0.0, 0.0, 0.3125, 0.6386, 0.3125, 0.6489, 0.3125, 0.6489, 0.3125, 0.6386, 0.0, 0.0, 0.0, 0.0, 0.0, 0.0, 0.0, 0.0, 0.2868, 0.6875, 0.2684, 0.6875, 0.2684, 0.6875, 0.2868, 0.6875, 0.1998, 0.6802, 0.1875, 0.6729, 0.1875, 0.6729, 0.1998, 0.6802, 0.0, 0.0, 0.0, 0.0, 0.0, 0.0, 0.0, 0.0, 0.3125, 0.6386, 0.3125, 0.6489, 0.3125, 0.6489, 0.3125, 0.6386, 0.0, 0.0, 0.0, 0.0, 0.0, 0.0, 0.0, 0.0, 0.3125, 0.6729, 0.2997, 0.6802, 0.2997, 0.6802, 0.3125, 0.6729, 0.0, 0.0, 0.0, 0.0, 0.0, 0.0, 0.0, 0.0, 0.2121, 0.6875, 0.1998, 0.6802, 0.1998, 0.6802, 0.2121, 0.6875, 0.2997, 0.6802, 0.2868, 0.6875, 0.2868, 0.6875, 0.2997, 0.6802, 0.0, 0.0, 0.0, 0.0, 0.0, 0.0, 0.0, 0.0, 0.1998, 0.6802, 0.1875, 0.6729, 0.1875, 0.6729, 0.1998, 0.6802, 0.2868, 0.6875, 0.2684, 0.6875, 0.2684, 0.6875, 0.2868, 0.6875, 0.3125, 0.6489, 0.3125, 0.6729, 0.3125, 0.6729, 0.3125, 0.6489, 0.25, 0.6875, 0.2311, 0.6875, 0.2311, 0.6875, 0.25, 0.6875, 0.1875, 0.649, 0.1875, 0.643, 0.1875, 0.643, 0.1875, 0.649, 0.2684, 0.6875, 0.25, 0.6875, 0.25, 0.6875, 0.2684, 0.6875, 0.2121, 0.6875, 0.1998, 0.6802, 0.1998, 0.6802, 0.2121, 0.6875, 0.0, 0.0, 0.0, 0.0, 0.0, 0.0, 0.0, 0.0, 0.3125, 0.6489, 0.3125, 0.6729, 0.3125, 0.6729, 0.3125, 0.6489, 0.25, 0.6875, 0.2311, 0.6875, 0.2311, 0.6875, 0.25, 0.6875, 0.1875, 0.649, 0.1875, 0.643, 0.1875, 0.643, 0.1875, 0.649, 0.2684, 0.6875, 0.25, 0.6875, 0.25, 0.6875, 0.2684, 0.6875, 0.1875, 0.6729, 0.1875, 0.649, 0.1875, 0.649, 0.1875, 0.6729, 0.2311, 0.6875, 0.2121, 0.6875, 0.2121, 0.6875, 0.2311, 0.6875, 0.0, 0.0, 0.0, 0.0, 0.0, 0.0, 0.0, 0.0, 0.3125, 0.6386, 0.3125, 0.6489, 0.3125, 0.6489, 0.3125, 0.6386, 0.0, 0.0, 0.0, 0.0, 0.0, 0.0, 0.0, 0.0, 0.3125, 0.6729, 0.2997, 0.6802, 0.2997, 0.6802, 0.3125, 0.6729, 0.0, 0.0, 0.0, 0.0, 0.0, 0.0, 0.0, 0.0, 0.2121, 0.6875, 0.1998, 0.6802, 0.1998, 0.6802, 0.2121, 0.6875, 0.2997, 0.6802, 0.2868, 0.6875, 0.2868, 0.6875, 0.2997, 0.6802, 0.0, 0.0, 0.0, 0.0, 0.0, 0.0, 0.0, 0.0, 0.0, 0.0, 0.0, 0.0, 0.0, 0.0, 0.0, 0.0, 0.2311, 0.6875, 0.2121, 0.6875, 0.2121, 0.6875, 0.2311, 0.6875, 0.2997, 0.6802, 0.2868, 0.6875, 0.2868, 0.6875, 0.2997, 0.6802, 0.0, 0.0, 0.0, 0.0, 0.0, 0.0, 0.0, 0.0, 0.1998, 0.6802, 0.1875, 0.6729, 0.1875, 0.6729, 0.1998, 0.6802, 0.2868, 0.6875, 0.2684, 0.6875, 0.2684, 0.6875, 0.2868, 0.6875, 0.3125, 0.6489, 0.3125, 0.6729, 0.3125, 0.6729, 0.3125, 0.6489, 0.25, 0.6875, 0.2311, 0.6875, 0.2311, 0.6875, 0.25, 0.6875, 0.1875, 0.649, 0.1875, 0.643, 0.1875, 0.643, 0.1875, 0.649, 0.2684, 0.6875, 0.25, 0.6875, 0.25, 0.6875, 0.2684, 0.6875, 0.1875, 0.6729, 0.1875, 0.649, 0.1875, 0.649, 0.1875, 0.6729, 0.2311, 0.6875, 0.2121, 0.6875, 0.2121, 0.6875, 0.2311, 0.6875, 0.0, 0.0, 0.0, 0.0, 0.0, 0.0, 0.0, 0.0, 0.3125, 0.6386, 0.3125, 0.6489, 0.3125, 0.6489, 0.3125, 0.6386, 0.0, 0.0, 0.0, 0.0, 0.0, 0.0, 0.0, 0.0, 0.3125, 0.6729, 0.2997, 0.6802, 0.2997, 0.6802, 0.3125, 0.6729, 0.0, 0.0, 0.0, 0.0, 0.0, 0.0, 0.0, 0.0, 0.2997, 0.6802, 0.2868, 0.6875, 0.2868, 0.6875, 0.2997, 0.6802, 0.3125, 0.6386, 0.3125, 0.6489, 0.3125, 0.6489, 0.3125, 0.6386, 0.0, 0.0, 0.0, 0.0, 0.0, 0.0, 0.0, 0.0, 0.3125, 0.6729, 0.2997, 0.6802, 0.2997, 0.6802, 0.3125, 0.6729, 0.0, 0.0, 0.0, 0.0, 0.0, 0.0, 0.0, 0.0, 0.2121, 0.6875, 0.1998, 0.6802, 0.1998, 0.6802, 0.2121, 0.6875, 0.2997, 0.6802, 0.2868, 0.6875, 0.2868, 0.6875, 0.2997, 0.6802, 0.0, 0.0, 0.0, 0.0, 0.0, 0.0, 0.0, 0.0, 0.1998, 0.6802, 0.1875, 0.6729, 0.1875, 0.6729, 0.1998, 0.6802, 0.2868, 0.6875, 0.2684, 0.6875, 0.2684, 0.6875, 0.2868, 0.6875, 0.3125, 0.6489, 0.3125, 0.6729, 0.3125, 0.6729, 0.3125, 0.6489, 0.25, 0.6875, 0.2311, 0.6875, 0.2311, 0.6875, 0.25, 0.6875, 0.1875, 0.649, 0.1875, 0.643, 0.1875, 0.643, 0.1875, 0.649, 0.2684, 0.6875, 0.25, 0.6875, 0.25, 0.6875, 0.2684, 0.6875, 0.1875, 0.6729, 0.1875, 0.649, 0.1875, 0.649, 0.1875, 0.6729, 0.3125, 0.625, 0.3125, 0.625, 0.3125, 0.6489, 0.3125, 0.6489, 0.3125, 0.625, 0.3125, 0.625, 0.0, 0.0, 0.0, 0.0, 0.0, 0.0, 0.0, 0.0, 0.1998, 0.6802, 0.1875, 0.6729, 0.1875, 0.6729, 0.1998, 0.6802, 0.2868, 0.6875, 0.2684, 0.6875, 0.2684, 0.6875, 0.2868, 0.6875, 0.3125, 0.6489, 0.3125, 0.6729, 0.3125, 0.6729, 0.3125, 0.6489, 0.25, 0.6875, 0.2311, 0.6875, 0.2311, 0.6875, 0.25, 0.6875, 0.1875, 0.649, 0.1875, 0.643, 0.1875, 0.625, 0.1875, 0.649, 0.2684, 0.6875, 0.25, 0.6875, 0.25, 0.6875, 0.2684, 0.6875, 0.1875, 0.6729, 0.1875, 0.649, 0.1875, 0.649, 0.1875, 0.6729, 0.2311, 0.6875, 0.2121, 0.6875, 0.2121, 0.6875, 0.2311, 0.6875, 0.0, 0.0, 0.0, 0.0, 0.0, 0.0, 0.0, 0.0, 0.3125, 0.6386, 0.3125, 0.6489, 0.3125, 0.6489, 0.3125, 0.625, 0.0, 0.0, 0.0, 0.0, 0.0, 0.0, 0.0, 0.0, 0.3125, 0.6729, 0.2997, 0.6802, 0.2997, 0.6802, 0.3125, 0.6729, 0.0, 0.0, 0.0, 0.0, 0.0, 0.0, 0.0, 0.0, 0.0, 0.0, 0.0, 0.0, 0.2121, 0.6875, 0.1998, 0.6802, 0.1998, 0.6802, 0.2121, 0.6875, 0.1875, 0.649, 0.1875, 0.625, 0.1875, 0.6376, 0.1875, 0.649, 0.25, 0.6875, 0.2311, 0.6875, 0.2311, 0.6875, 0.25, 0.6875, 0.0, 0.0, 0.0, 0.0, 0.0, 0.0, 0.0, 0.0, 0.3125, 0.6729, 0.2997, 0.6802, 0.2997, 0.6802, 0.3125, 0.6729, 0.0, 0.0, 0.0, 0.0, 0.0, 0.0, 0.0, 0.0, 0.2121, 0.6875, 0.1998, 0.6802, 0.1998, 0.6802, 0.2121, 0.6875, 0.2997, 0.6802, 0.2868, 0.6875, 0.2868, 0.6875, 0.2997, 0.6802, 0.0, 0.0, 0.0, 0.0, 0.0, 0.0, 0.0, 0.0, 0.0, 0.0, 0.0, 0.0, 0.1998, 0.6802, 0.1875, 0.6729, 0.1875, 0.6729, 0.1998, 0.6802, 0.2868, 0.6875, 0.2684, 0.6875, 0.2684, 0.6875, 0.2868, 0.6875, 0.3125, 0.6489, 0.3125, 0.6729, 0.3125, 0.6729, 0.3125, 0.6489, 0.25, 0.6875, 0.2311, 0.6875, 0.2311, 0.6875, 0.25, 0.6875, 0.1875, 0.649, 0.1875, 0.625, 0.1875, 0.625, 0.1875, 0.625, 0.1875, 0.625, 0.1875, 0.649, 0.2684, 0.6875, 0.25, 0.6875, 0.25, 0.6875, 0.2684, 0.6875, 0.1875, 0.6729, 0.1875, 0.649, 0.1875, 0.649, 0.1875, 0.6729, 0.2311, 0.6875, 0.2121, 0.6875, 0.2121, 0.6875, 0.2311, 0.6875, 0.0, 0.0, 0.0, 0.0, 0.0, 0.0, 0.0, 0.0, 0.2997, 0.6802, 0.2868, 0.6875, 0.2868, 0.6875, 0.2997, 0.6802, 0.2684, 0.6875, 0.25, 0.6875, 0.25, 0.6875, 0.2684, 0.6875, 0.1875, 0.6729, 0.1875, 0.649, 0.1875, 0.649, 0.1875, 0.6729, 0.2311, 0.6875, 0.2121, 0.6875, 0.2121, 0.6875, 0.2311, 0.6875, 0.0, 0.0, 0.0, 0.0, 0.0, 0.0, 0.0, 0.0, 0.3125, 0.625, 0.3125, 0.6489, 0.3125, 0.6489, 0.3125, 0.6352, 0.0, 0.0, 0.0, 0.0, 0.0, 0.0, 0.0, 0.0, 0.3125, 0.6729, 0.2997, 0.6802, 0.2997, 0.6802, 0.3125, 0.6729, 0.0, 0.0, 0.0, 0.0, 0.0, 0.0, 0.0, 0.0, 0.2121, 0.6875, 0.1998, 0.6802, 0.1998, 0.6802, 0.2121, 0.6875, 0.2997, 0.6802, 0.2868, 0.6875, 0.2868, 0.6875, 0.2997, 0.6802, 0.0, 0.0, 0.0, 0.0, 0.0, 0.0, 0.0, 0.0, 0.1998, 0.6802, 0.1875, 0.6729, 0.1875, 0.6729, 0.1998, 0.6802, 0.2868, 0.6875, 0.2684, 0.6875, 0.2684, 0.6875, 0.2868, 0.6875, 0.3125, 0.6489, 0.3125, 0.6729, 0.3125, 0.6729, 0.3125, 0.6489, 0.3125, 0.6397, 0.3125, 0.6489, 0.3125, 0.6489, 0.3125, 0.6397, 0.0, 0.0, 0.0, 0.0, 0.0, 0.0, 0.0, 0.0, 0.1998, 0.6802, 0.1875, 0.6729, 0.1875, 0.6729, 0.1998, 0.6802, 0.2868, 0.6875, 0.2684, 0.6875, 0.2684, 0.6875, 0.2868, 0.6875, 0.3125, 0.6489, 0.3125, 0.6729, 0.3125, 0.6729, 0.3125, 0.6489, 0.25, 0.6875, 0.2311, 0.6875, 0.2311, 0.6875, 0.25, 0.6875, 0.1875, 0.649, 0.1875, 0.6443, 0.1875, 0.6452, 0.1875, 0.649, 0.2684, 0.6875, 0.25, 0.6875, 0.25, 0.6875, 0.2684, 0.6875, 0.1875, 0.6729, 0.1875, 0.649, 0.1875, 0.649, 0.1875, 0.6729, 0.2311, 0.6875, 0.2121, 0.6875, 0.2121, 0.6875, 0.2311, 0.6875, 0.0, 0.0, 0.0, 0.0, 0.0, 0.0, 0.0, 0.0, 0.3125, 0.6392, 0.3125, 0.6489, 0.3125, 0.6489, 0.3125, 0.6397, 0.0, 0.0, 0.0, 0.0, 0.0, 0.0, 0.0, 0.0, 0.3125, 0.6729, 0.2997, 0.6802, 0.2997, 0.6802, 0.3125, 0.6729, 0.0, 0.0, 0.0, 0.0, 0.0, 0.0, 0.0, 0.0, 0.2121, 0.6875, 0.1998, 0.6802, 0.1998, 0.6802, 0.2121, 0.6875, 0.1875, 0.649, 0.0, 0.0, 0.125, 0.0, 0.1875, 0.649, 0.25, 0.6875, 0.2311, 0.6875, 0.2311, 0.6875, 0.25, 0.6875, 0.0, 0.0, 0.0, 0.0, 0.0, 0.0, 0.0, 0.0, 0.3125, 0.6729, 0.2997, 0.6802, 0.2997, 0.6802, 0.3125, 0.6729, 0.0, 0.0, 0.0, 0.0, 0.0, 0.0, 0.0, 0.0, 0.2121, 0.6875, 0.1998, 0.6802, 0.1998, 0.6802, 0.2121, 0.6875, 0.2997, 0.6802, 0.2868, 0.6875, 0.2868, 0.6875, 0.2997, 0.6802, 0.0, 0.0, 0.0, 0.0, 0.0, 0.0, 0.0, 0.0, 0.1998, 0.6802, 0.1875, 0.6729, 0.1875, 0.6729, 0.1998, 0.6802, 0.2868, 0.6875, 0.2684, 0.6875, 0.2684, 0.6875, 0.2868, 0.6875, 0.3125, 0.6489, 0.3125, 0.6729, 0.3125, 0.6729, 0.3125, 0.6489, 0.25, 0.6875, 0.2311, 0.6875, 0.2311, 0.6875, 0.25, 0.6875, 0.1875, 0.649, -0.125, 0.0, 0.0, 0.0, 0.1875, 0.649, 0.2684, 0.6875, 0.25, 0.6875, 0.25, 0.6875, 0.2684, 0.6875, 0.1875, 0.6729, 0.1875, 0.649, 0.1875, 0.649, 0.1875, 0.6729, 0.2311, 0.6875, 0.2121, 0.6875, 0.2121, 0.6875, 0.2311, 0.6875, 0.0, 0.0, 0.0, 0.0, 0.0, 0.0, 0.0, 0.0, 0.2997, 0.6802, 0.2868, 0.6875, 0.2868, 0.6875, 0.2997, 0.6802, 0.2684, 0.6875, 0.25, 0.6875, 0.25, 0.6875, 0.2684, 0.6875, 0.1875, 0.6729, 0.1875, 0.649, 0.1875, 0.649, 0.1875, 0.6729, 0.2311, 0.6875, 0.2121, 0.6875, 0.2121, 0.6875, 0.2311, 0.6875, 0.0, 0.0, 0.0, 0.0, 0.0, 0.0, 0.0, 0.0, 0.3125, 0.6397, 0.3125, 0.6489, 0.3125, 0.6489, 0.3125, 0.6396, 0.0, 0.0, 0.0, 0.0, 0.0, 0.0, 0.0, 0.0, 0.3125, 0.6729, 0.2997, 0.6802, 0.2997, 0.6802, 0.3125, 0.6729, 0.0, 0.0, 0.0, 0.0, 0.0, 0.0, 0.0, 0.0, 0.2121, 0.6875, 0.1998, 0.6802, 0.1998, 0.6802, 0.2121, 0.6875, 0.2997, 0.6802, 0.2868, 0.6875, 0.2868, 0.6875, 0.2997, 0.6802, 0.0, 0.0, 0.0, 0.0, 0.0, 0.0, 0.0, 0.0, 0.1998, 0.6802, 0.1875, 0.6729, 0.1875, 0.6729, 0.1998, 0.6802, 0.2868, 0.6875, 0.2684, 0.6875, 0.2684, 0.6875, 0.2868, 0.6875, 0.3125, 0.6489, 0.3125, 0.6729, 0.3125, 0.6729, 0.3125, 0.6489, 0.3125, 0.639, 0.3125, 0.6489, 0.3125, 0.6489, 0.3125, 0.6477, 0.0, 0.0, 0.0, 0.0, 0.0, 0.0, 0.0, 0.0, 0.1998, 0.6802, 0.1875, 0.6729, 0.1875, 0.6729, 0.1998, 0.6802, 0.2868, 0.6875, 0.2684, 0.6875, 0.2684, 0.6875, 0.2868, 0.6875, 0.3125, 0.6489, 0.3125, 0.6729, 0.3125, 0.6729, 0.3125, 0.6489, 0.25, 0.6875, 0.2311, 0.6875, 0.2311, 0.6875, 0.25, 0.6875, 0.1875, 0.649, 0.1875, 0.645, 0.1875, 0.6442, 0.1875, 0.649, 0.2684, 0.6875, 0.25, 0.6875, 0.25, 0.6875, 0.2684, 0.6875, 0.1875, 0.6729, 0.1875, 0.649, 0.1875, 0.649, 0.1875, 0.6729, 0.2311, 0.6875, 0.2121, 0.6875, 0.2121, 0.6875, 0.2311, 0.6875, 0.0, 0.0, 0.0, 0.0, 0.0, 0.0, 0.0, 0.0, 0.3125, 0.6396, 0.3125, 0.6489, 0.3125, 0.6489, 0.3125, 0.639, 0.0, 0.0, 0.0, 0.0, 0.0, 0.0, 0.0, 0.0, 0.3125, 0.6729, 0.2997, 0.6802, 0.2997, 0.6802, 0.3125, 0.6729, 0.0, 0.0, 0.0, 0.0, 0.0, 0.0, 0.0, 0.0, 0.2121, 0.6875, 0.1998, 0.6802, 0.1998, 0.6802, 0.2121, 0.6875, 0.25, 0.625, 0.2813, 0.625, 0.2813, 0.625, 0.3032, 0.6318, 0.3125, 0.6477, 0.3125, 0.6489, 0.3125, 0.6729, 0.2997, 0.6802, 0.2868, 0.6875, 0.2684, 0.6875, 0.25, 0.6875, 0.25, 0.6562, 0.0, 0.0, 0.0, 0.0, 0.0, 0.0, 0.0, 0.0, 0.3125, 0.6729, 0.2997, 0.6802, 0.2997, 0.6802, 0.3125, 0.6729, 0.1875, 0.649, 0.1958, 0.6312, 0.2145, 0.625, 0.2188, 0.625, 0.25, 0.625, 0.25, 0.6562, 0.25, 0.6875, 0.2311, 0.6875, 0.2121, 0.6875, 0.1998, 0.6802, 0.1875, 0.6729, 0.1875, 0.649, 0.2121, 0.6875, 0.1998, 0.6802, 0.1998, 0.6802, 0.2121, 0.6875, 0.2997, 0.6802, 0.2868, 0.6875, 0.2868, 0.6875, 0.2997, 0.6802, 0.0, 0.0, 0.0, 0.0, 0.0, 0.0, 0.0, 0.0, 0.1998, 0.6802, 0.1875, 0.6729, 0.1875, 0.6729, 0.1998, 0.6802, 0.2868, 0.6875, 0.2684, 0.6875, 0.2684, 0.6875, 0.2868, 0.6875, 0.3125, 0.6489, 0.3125, 0.6729, 0.3125, 0.6729, 0.3125, 0.6489, 0.25, 0.6875, 0.2311, 0.6875, 0.2311, 0.6875, 0.25, 0.6875, 0.1875, 0.649, 0.1875, 0.6442, 0.1875, 0.649, 0.1875, 0.649, 0.2684, 0.6875, 0.25, 0.6875, 0.25, 0.6875, 0.2684, 0.6875, 0.1875, 0.6729, 0.1875, 0.649, 0.1875, 0.649, 0.1875, 0.6729, 0.2311, 0.6875, 0.2121, 0.6875, 0.2121, 0.6875, 0.2311, 0.6875, 0.0, 0.0, 0.0, 0.0, 0.0, 0.0, 0.0, 0.0, 0.0, 0.0, 0.0, 0.0, 0.3125, 0.625, 0.3125, 0.625, 0.3125, 0.625, 0.3125, 0.625, 0.3125, 0.625, 0.3125, 0.625, 0.0, 0.0, 0.0, 0.0, 0.0, 0.0, 0.0, 0.0, 0.0, 0.0, 0.0, 0.0, 0.0, 0.0, 0.0, 0.0, 0.0, 0.0, 0.0, 0.0, 0.0, 0.0, 0.0, 0.0, 0.1875, 0.625, 0.1875, 0.625, 0.1875, 0.6286, 0.1875, 0.625, 0.1875, 0.625, 0.1875, 0.6286, 0.0, 0.0, 0.0, 0.0, 0.0, 0.0, 0.0, 0.0, 0.0, 0.0, 0.0, 0.0, 0.3125, 0.625, 0.3125, 0.6386, 0.3125, 0.625, 0.3125, 0.625, 0.0, 0.0, 0.0, 0.0, 0.0, 0.0, 0.0, 0.0, 0.1875, 0.643, 0.1875, 0.625, 0.1875, 0.625, 0.1875, 0.625, 0.0, 0.0, 0.0, 0.0, 0.0, 0.0, 0.0, 0.0, 0.0, 0.0, 0.0, 0.0, 0.0, 0.0, 0.0, 0.0, 0.1875, 0.625, 0.1875, 0.625, 0.1875, 0.643, 0.1875, 0.643, 0.3125, 0.6386, 0.3125, 0.6386, 0.3125, 0.625, 0.3125, 0.625, 0.0, 0.0, 0.0, 0.0, 0.0, 0.0, 0.0, 0.0, 0.1875, 0.643, 0.1875, 0.643, 0.1875, 0.625, 0.1875, 0.625, 0.0, 0.0, 0.0, 0.0, 0.0, 0.0, 0.0, 0.0, 0.3125, 0.6386, 0.3125, 0.6386, 0.3125, 0.625, 0.3125, 0.625, 0.0, 0.0, 0.0, 0.0, 0.0, 0.0, 0.0, 0.0, 0.3125, 0.6386, 0.3125, 0.6386, 0.3125, 0.625, 0.3125, 0.625, 0.0, 0.0, 0.0, 0.0, 0.0, 0.0, 0.0, 0.0, 0.1875, 0.643, 0.1875, 0.643, 0.1875, 0.625, 0.1875, 0.625, 0.0, 0.0, 0.0, 0.0, 0.0, 0.0, 0.0, 0.0, 0.0, 0.0, 0.0, 0.0, 0.0, 0.0, 0.0, 0.0, 0.1875, 0.625, 0.1875, 0.625, 0.1875, 0.643, 0.1875, 0.643, 0.3125, 0.6386, 0.3125, 0.6386, 0.3125, 0.625, 0.3125, 0.625, 0.0, 0.0, 0.0, 0.0, 0.0, 0.0, 0.0, 0.0, 0.3125, 0.6386, 0.3125, 0.6386, 0.3125, 0.625, 0.3125, 0.625, 0.0, 0.0, 0.0, 0.0, 0.0, 0.0, 0.0, 0.0, 0.1875, 0.643, 0.1875, 0.643, 0.1875, 0.625, 0.1875, 0.625, 0.0, 0.0, 0.0, 0.0, 0.0, 0.0, 0.0, 0.0, 0.3125, 0.6386, 0.3125, 0.6386, 0.3125, 0.625, 0.3125, 0.625, 0.0, 0.0, 0.0, 0.0, 0.0, 0.0, 0.0, 0.0, 0.1875, 0.643, 0.1875, 0.643, 0.1875, 0.625, 0.1875, 0.625, 0.0, 0.0, 0.0, 0.0, 0.0, 0.0, 0.0, 0.0, 0.0, 0.0, 0.0, 0.0, 0.0, 0.0, 0.0, 0.0, 0.1875, 0.625, 0.1875, 0.625, 0.1875, 0.643, 0.1875, 0.643, 0.3125, 0.6386, 0.3125, 0.6386, 0.3125, 0.625, 0.3125, 0.625, 0.0, 0.0, 0.0, 0.0, 0.0, 0.0, 0.0, 0.0, 0.0, 0.0, 0.0, 0.0, 0.0, 0.0, 0.0, 0.0, 0.3125, 0.625, 0.3125, 0.625, 0.3125, 0.6386, 0.3125, 0.625, 0.1875, 0.625, 0.1875, 0.643, 0.1875, 0.625, 0.1875, 0.625, 0.0, 0.0, 0.0, 0.0, 0.0, 0.0, 0.0, 0.0, 0.1875, 0.6376, 0.1875, 0.625, 0.1875, 0.625, 0.1875, 0.625, 0.0, 0.0, 0.0, 0.0, 0.0, 0.0, 0.0, 0.0, 0.3125, 0.625, 0.3125, 0.6352, 0.3125, 0.625, 0.3125, 0.625, 0.0, 0.0, 0.0, 0.0, 0.0, 0.0, 0.0, 0.0, 0.0, 0.0, 0.0, 0.0, 0.0, 0.0, 0.0, 0.0, 0.3125, 0.625, 0.3125, 0.625, 0.3125, 0.6352, 0.3125, 0.6392, 0.1875, 0.6443, 0.1875, 0.6376, 0.1875, 0.625, 0.1875, 0.625, 0.0, 0.0, 0.0, 0.0, 0.0, 0.0, 0.0, 0.0, 0.0, 0.0, 0.0, 0.0, 0.0, 0.0, 0.0, 0.0, 0.1875, 0.625, 0.1875, 0.625, 0.0, 0.0, -0.125, 0.0, 0.3125, 0.6397, 0.3125, 0.6397, 0.3125, 0.625, 0.3125, 0.625, 0.0, 0.0, 0.0, 0.0, 0.0, 0.0, 0.0, 0.0, 0.125, 0.0, 0.0, 0.0, 0.1875, 0.625, 0.1875, 0.625, 0.0, 0.0, 0.0, 0.0, 0.0, 0.0, 0.0, 0.0, 0.3125, 0.6397, 0.3125, 0.6396, 0.3125, 0.625, 0.3125, 0.625, 0.0, 0.0, 0.0, 0.0, 0.0, 0.0, 0.0, 0.0, 0.0, 0.0, 0.0, 0.0, 0.0, 0.0, 0.0, 0.0, 0.3125, 0.625, 0.3125, 0.625, 0.3125, 0.6396, 0.3125, 0.639, 0.1875, 0.6442, 0.1875, 0.645, 0.1875, 0.625, 0.1875, 0.625, 0.0, 0.0, 0.0, 0.0, 0.0, 0.0, 0.0, 0.0, 0.0, 0.0, 0.0, 0.0, 0.0, 0.0, 0.0, 0.0, 0.1875, 0.625, 0.1875, 0.625, 0.1875, 0.649, 0.1875, 0.6442, 0.3125, 0.639, 0.3125, 0.6477, 0.3125, 0.625, 0.3125, 0.625, 0.0, 0.0, 0.0, 0.0, 0.0, 0.0, 0.0, 0.0, 0.0, 0.0, 0.0, 0.0, 0.0, 0.0, 0.0, 0.0, 0.0, 0.0, 0.0, 0.0, 0.0, 0.0, 0.0, 0.0, 0.1875, 0.6452, 0.1875, 0.6443, 0.1875, 0.625, 0.1875, 0.625, 0.3125, 0.625, 0.3125, 0.625, 0.3125, 0.6392, 0.3125, 0.6397, 0.0, 0.0, 0.0, 0.0, 0.0, 0.0, 0.0, 0.0, 0.2121, 0.6875, 0.1998, 0.6802, 0.1998, 0.6802, 0.2121, 0.6875, 0.3125, 0.6729, 0.2997, 0.6802, 0.2997, 0.6802, 0.3125, 0.6729, 0.0, 0.0, 0.0, 0.0, 0.0, 0.0, 0.0, 0.0, 0.3125, 0.6352, 0.3125, 0.6489, 0.3125, 0.6489, 0.3125, 0.6392, 0.0, 0.0, 0.0, 0.0, 0.0, 0.0, 0.0, 0.0, 0.2311, 0.6875, 0.2121, 0.6875, 0.2121, 0.6875, 0.2311, 0.6875, 0.1875, 0.6729, 0.1875, 0.649, 0.1875, 0.649, 0.1875, 0.6729, 0.2684, 0.6875, 0.25, 0.6875, 0.25, 0.6875, 0.2684, 0.6875, 0.1875, 0.649, 0.1875, 0.6376, 0.1875, 0.6443, 0.1875, 0.649, 0.25, 0.6875, 0.2311, 0.6875, 0.2311, 0.6875, 0.25, 0.6875, 0.3125, 0.6489, 0.3125, 0.6729, 0.3125, 0.6729, 0.3125, 0.6489, 0.2868, 0.6875, 0.2684, 0.6875, 0.2684, 0.6875, 0.2868, 0.6875, 0.1998, 0.6802, 0.1875, 0.6729, 0.1875, 0.6729, 0.1998, 0.6802, 0.0, 0.0, 0.0, 0.0, 0.0, 0.0, 0.0, 0.0, 0.2997, 0.6802, 0.2868, 0.6875, 0.2868, 0.6875, 0.2997, 0.6802, 0.0, 0.0, 0.0, 0.0, 0.0, 0.0, 0.0, 0.0])
me_cube_001.update()

# ---- objects
ob_light = bpy.data.objects.new('Light', light_light)
ob_camera = bpy.data.objects.new('Camera', cam_camera)
ob_cube = bpy.data.objects.new('Cube', me_cube_001)

# ---- transforms, parenting, visibility, modifiers, constraints
ob_light.location = (4.076, 1.005, 5.904)
ob_light.rotation_euler = (0.6503, 0.05522, 1.866)
ob_light.lock_rotations_4d = False
ob_light.empty_display_type = 'ARROWS'
ob_light.color = (0.0, 0.0, 0.0, 0.0)
ob_light.lineart.crease_threshold = 0.0
ob_camera.location = (7.359, -6.926, 4.958)
ob_camera.rotation_euler = (1.109, 0.0, 0.8149)
ob_camera.lock_rotations_4d = False
ob_camera.empty_display_type = 'ARROWS'
ob_camera.color = (0.0, 0.0, 0.0, 0.0)
ob_camera.display_type = 'WIRE'
ob_camera.lineart.crease_threshold = 0.0
ob_cube.location = (0.0, 0.0, 0.0)
_m = ob_cube.modifiers.new('Mirror', 'MIRROR')
_m.use_axis = (False, True, False)
_m.use_clip = True

# ---- collection membership
col_collection.objects.link(ob_light)
col_collection.objects.link(ob_camera)
col_collection.objects.link(ob_cube)

# ---- scene / render settings (as saved in the file)
scene.camera = ob_camera
scene.frame_start = 1; scene.frame_end = 250; scene.frame_set(24)
scene.render.engine = 'BLENDER_EEVEE_NEXT'
bpy.context.view_layer.update()
